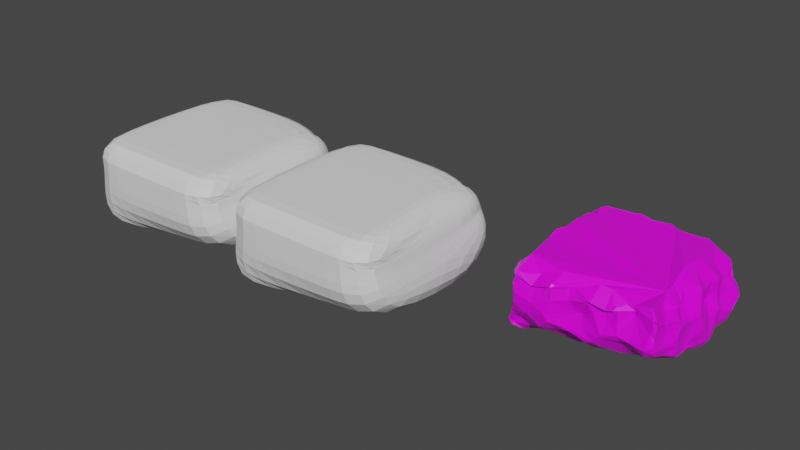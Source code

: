 # Source: floor3.blend  (saved by Blender 3.1.7; exported with 4.5.12 LTS)
import bpy
from mathutils import Matrix  # noqa: F401  (used for matrix-valued properties, if any)

bpy.ops.wm.read_factory_settings(use_empty=True)
scene = bpy.context.scene
scene.name = 'Scene'

# ---- collections
col_collection = bpy.data.collections.new('Collection'); scene.collection.children.link(col_collection)

# ---- images (referenced by path relative to the original .blend; pixels are not part of the script)
import os
ASSET_DIR = os.environ.get("B2B_ASSET_DIR", "")  # directory of the original .blend (textures are referenced by path, not embedded)
HERE = os.path.dirname(os.path.abspath(__file__))  # packed textures are extracted next to this script under _unpacked/

def load_image(name, relpath, width, height, colorspace="sRGB"):
    """Load a texture the original file referenced (path relative to the .blend, or extracted next to this script)."""
    p = next((c for c in (os.path.join(HERE, relpath), os.path.join(ASSET_DIR, relpath)) if relpath and os.path.exists(c)), "")
    if p:
        img = bpy.data.images.load(p, check_existing=True)
        img.name = name
    else:  # same state as the original file: an image datablock whose file is absent (Cycles renders it pink)
        img = bpy.data.images.new(name, width, height)
        img.source = "FILE"
        img.filepath = "//" + (relpath or name)
    img.colorspace_settings.name = colorspace
    return img
img_x = load_image('Без имени', 'Без имени.png', 1024, 1024, 'sRGB')

# ---- materials (node trees are filled in below, after node groups)
mat_material = bpy.data.materials.new('Material')
mat_material.alpha_threshold = 0.0
mat_material.use_transparent_shadow = False
mat_material.line_color = (0.0, 0.0, 0.0, 1.0)

# ---- material node trees
mat_material.use_nodes = True; mat_material.node_tree.nodes.clear()
_N = mat_material.node_tree.nodes; _L = mat_material.node_tree.links
n0 = _N.new('ShaderNodeOutputMaterial'); n0.name = 'Material Output'; n0.location = (300, 300)
n1 = _N.new('ShaderNodeBsdfPrincipled'); n1.name = 'Principled BSDF'; n1.location = (10, 300)
n1.distribution = 'GGX'
n1.subsurface_method = 'RANDOM_WALK_SKIN'
n1.inputs[2].default_value = 0.4
n1.inputs[3].default_value = 1.45
n1.inputs[27].default_value = (0.0, 0.0, 0.0, 1.0)
n1.inputs[28].default_value = 1.0
n2 = _N.new('ShaderNodeTexImage'); n2.name = 'Изображение-текстура'; n2.location = (-280, 280)
n2.image = img_x
_L.new(n1.outputs[0], n0.inputs[0])
_L.new(n2.outputs[0], n1.inputs[0])
n0.is_active_output = True

# ---- world
world_world = bpy.data.worlds.new('World'); scene.world = world_world
world_world.use_nodes = True; world_world.node_tree.nodes.clear()
_N = world_world.node_tree.nodes; _L = world_world.node_tree.links
n0 = _N.new('ShaderNodeOutputWorld'); n0.name = 'World Output'; n0.location = (300, 300)
n1 = _N.new('ShaderNodeBackground'); n1.name = 'Background'; n1.location = (10, 300)
n1.inputs[0].default_value = (0.05088, 0.05088, 0.05088, 1.0)
_L.new(n1.outputs[0], n0.inputs[0])
n0.is_active_output = True
world_world.color = (0.05088, 0.05088, 0.05088)
world_world.use_sun_shadow = False
world_world.sun_shadow_jitter_overblur = 0.0

# ---- meshes
me_x = bpy.data.meshes.new('Куб')
me_x.from_pydata([(-1.401, -2.427, 1.092), (-2.678, -1.599, -0.9557), (-2.339, -1.492, 0.8154), (-1.897, 2.206, -0.7649), (-1.728, 2.14, -0.8496), (2.642, -2.023, 0.01319), (2.724, -1.661, -0.1082), (2.737, -1.584, -0.429), (2.515, -2.002, -0.2692), (2.729, -1.548, -0.529), (1.471, 1.97, -1.034), (-2.002, 1.757, 1.281), (-2.399, -2.346, -1.104), (-1.564, -2.746, -0.2772), (-1.807, -2.563, -0.4993), (-1.802, -2.303, -0.9248), (0.078, 2.633, -0.9991), (-0.8211, -2.167, -0.9085), (-0.07439, -1.891, -1.049), (0.3458, -2.138, -0.8936), (0.8909, -1.653, -0.8135), (1.308, -1.593, -0.7047), (2.111, 1.895, -0.988), (2.22, -1.715, 1.139), (1.814, -2.769, 0.1462), (1.829, -2.391, -0.3803), (1.898, 1.643, -1.044), (2.153, 0.9403, -1.161), (1.963, 0.4046, -1.271), (1.818, -0.2007, -1.132), (1.698, -1.985, -0.6781), (2.071, 2.582, 0.2054), (2.07, 2.239, -0.6586), (1.746, -2.463, 0.9478), (0.6145, 2.746, 0.782), (2.388, -2.701, 0.6419), (-0.2822, -2.66, 0.7137), (-2.404, 1.116, 0.6988), (-2.284, 1.684, 0.8538), (-1.492, -2.793, 0.2133), (1.591, 2.795, 0.6347), (-2.467, -2.057, -0.7223), (-2.501, -1.731, -0.3414), (-2.162, 0.4258, 0.4908), (-2.423, 1.191, 0.4924), (-2.349, 1.553, 0.51), (-2.125, -2.76, -0.01759), (1.386, -2.765, 0.2142), (-1.025, -2.877, 0.07497), (-2.323, 2.511, 0.3745), (2.507, -2.691, 0.5342), (2.506, -2.777, 0.2715), (-0.3993, 2.829, 0.3775), (0.2365, 2.67, 0.3874), (2.248, 2.626, 0.6057), (2.122, 1.642, 1.029), (2.318, 2.664, 0.2328), (2.364, 1.085, 1.048), (2.797, -0.3679, 0.3072), (2.454, 0.4978, 0.3153), (2.454, 0.7047, 0.3664), (2.498, 1.519, 0.3487), (2.269, 2.681, 0.5692), (-0.3127, 2.627, -0.8932), (-0.6694, 2.66, -0.8246), (-0.02249, 0.3232, -1.37), (-0.697, 0.1479, -1.044), (-1.411, 2.143, -0.8939), (-1.941, 1.862, -0.9014), (-2.272, 1.068, -0.6014), (-1.76, 0.3477, -1.106), (-0.7852, 0.3468, -1.024), (-0.8463, 0.9936, -1.215), (0.2488, 1.207, -1.183), (-0.9523, 1.443, -1.023), (-2.117, -2.137, -1.255), (-2.456, 0.5378, -0.7393), (-2.685, -0.4966, -0.6779), (-2.431, -0.54, -0.7546), (-1.029, 2.89, 0.5404), (-1.047, 2.803, 0.08699), (-1.039, 2.776, -0.2627), (-2.46, 1.817, 0.1572), (-1.54, -2.741, 0.7483), (-1.438, 2.663, 1.05), (1.454, -2.463, 1.158), (1.741, -2.475, 1.052), (1.057, 2.653, 0.897), (-0.9578, 2.798, 1.055), (0.3181, 2.789, 1.039), (-2.077, 2.72, 1.048), (-2.32, -2.142, 1.097), (-2.131, -1.483, 1.106), (-2.335, -0.9603, 0.8998), (-2.27, -0.2964, 1.439), (-2.225, -1.332, 1.184), (-2.19, -1.472, 0.9618), (-2.252, -0.9671, 1.291), (-2.39, -1.037, 0.9703), (-2.404, -0.7255, 1.011), (-2.239, 0.4178, 1.339), (-2.245, 1.186, 1.324), (-2.507, 0.9969, 1.076), (1.961, 2.715, 0.6528), (2.56, 1.181, 0.733), (2.571, 1.11, 0.3838), (2.684, -0.2136, 0.6042), (2.727, -0.271, 0.4672), (2.7, -1.368, 0.4063), (2.699, -1.496, 0.2738), (2.629, -1.498, 0.6141), (-1.398, -2.636, 0.8688), (-2.163, -2.719, 0.9518), (-2.026, -2.054, 1.387), (-2.331, -2.478, 0.9204), (-2.241, -2.464, 0.9432), (-2.399, -2.154, 1.003), (-2.216, -1.525, 1.184), (2.598, 1.771, -1.012), (2.261, 1.336, -1.13), (2.703, 1.164, -0.8316), (2.766, 0.8515, -0.7199), (2.683, 0.726, -0.8965), (2.423, 0.3422, -1.12), (2.881, 0.3281, -0.8025), (2.767, 0.09879, -0.9788), (2.917, 0.08262, -0.7225), (2.182, -0.271, -0.9843), (2.622, -0.3458, -0.9085), (2.741, -0.342, -0.7381), (2.498, -0.7096, -0.9025), (2.678, -0.7734, -0.6453), (1.911, -0.9339, -1.102), (2.709, -1.211, -0.5955), (2.64, -0.7511, -0.5737), (2.082, -1.521, -0.8708), (2.66, -1.482, -0.615), (-2.232, 1.513, 1.313), (-2.196, 0.7733, 1.411), (-1.998, 0.6509, 1.415), (-2.25, 0.1069, 1.349), (-2.269, -0.6872, 1.314), (-1.848, 2.187, -0.7552), (-2.145, 1.851, -0.8841), (-2.191, 1.668, -0.8209), (1.173, -2.736, 0.9406), (0.9469, -2.767, 0.884), (0.9154, -2.312, 1.37), (0.3944, -2.692, 1.049), (0.4541, -2.775, 0.9582), (0.5264, -2.35, 1.391), (-0.1507, -2.595, 0.8538), (-0.1484, -2.526, 1.099), (-0.3712, -2.554, 0.952), (-0.2698, -2.523, 1.101), (-0.7806, -2.288, 1.337), (-0.8812, -2.785, 0.9606), (-2.141, 2.136, 1.307), (-2.445, 2.083, 1.023), (-2.025, 2.37, 1.301), (-1.693, 2.649, 1.073), (-1.813, 2.458, 1.271), (-1.589, 2.453, 1.236), (-1.624, 2.732, 0.8915), (2.529, -2.678, 1.079), (2.412, -1.918, 0.7779), (2.228, -1.849, 1.129), (2.266, -2.513, 1.363), (2.416, -2.689, 1.059), (1.67, -2.451, 1.172), (2.059, 0.8997, 1.42), (2.094, 0.4018, 1.392), (2.405, 0.01217, 1.131), (1.963, -0.05938, 1.515), (2.051, -0.867, 1.312), (2.439, -0.989, 0.8758), (2.488, -1.363, 0.9424), (2.086, -1.344, 1.303), (0.9627, 2.148, -1.132), (0.9462, 1.576, -1.076), (0.6903, 1.052, -1.256), (0.7436, 0.7849, -1.285), (0.7389, 1.404, -1.182), (1.732, 0.5111, -1.228), (1.381, 1.281, -0.89), (1.262, 0.6379, -1.193), (0.9367, -0.005866, -0.919), (0.6214, 0.3514, -1.165), (0.2341, 0.364, -1.35), (0.5125, -1.628, -0.8369), (0.6109, -1.209, -0.7668), (1.084, -1.355, -0.8536), (1.428, -0.9583, -1.067), (0.4753, -0.7683, -1.06), (1.137, -0.7129, -1.087), (1.348, -0.4172, -1.052), (0.6807, -0.2345, -1.046), (0.427, -0.342, -1.074), (-1.303, -1.571, -1.282), (-0.8305, -1.55, -1.285), (-0.4656, -0.9755, -1.114), (-0.3943, -1.702, -1.242), (-0.167, -1.315, -1.183), (-0.2816, -0.6872, -1.101), (0.05853, -0.9017, -1.181), (-0.9915, -0.6789, -1.121), (-0.966, -1.303, -1.278), (-0.9502, -1.077, -1.21), (-0.06811, 0.09293, -1.346), (-0.7652, -0.2409, -1.128), (9.847e-05, -0.3258, -1.235), (-0.5116, -0.6849, -1.0), (-1.366, 2.825, 0.8945), (-1.016, 2.406, 1.344), (-0.8571, 2.49, 1.353), (-0.5609, 2.745, 0.9501), (-0.383, 2.368, 1.327), (-0.5075, 2.829, 0.9113), (-0.0265, 2.821, 0.916), (0.01283, 2.312, 1.389), (0.2439, 2.48, 1.348), (0.3997, 2.316, 1.369), (0.9339, 2.768, 0.8273), (0.5881, 2.138, 1.393), (0.8314, 2.675, 0.9079), (0.8888, 2.227, 1.326), (-0.5634, 2.702, 0.8675), (-0.2067, 2.776, 0.5353), (-0.01834, 2.746, 0.6918), (0.482, 2.687, 0.2923), (0.9471, 2.806, 0.5474), (0.8672, 2.616, 1.049), (1.189, 2.777, 0.6169), (1.447, 2.782, 0.1624), (2.484, -2.062, 0.7272), (-2.399, 1.981, 0.4081), (-2.39, 2.245, 0.6555), (-2.104, 2.744, 0.8767), (-2.103, 2.796, 0.5576), (-1.629, 2.817, 0.5924), (1.334, -2.649, 0.6208), (0.9636, -2.612, 0.5055), (0.5119, -2.651, 0.5699), (0.6399, -2.677, 0.3729), (0.3156, -2.691, 0.8677), (-0.8283, -2.808, 0.5348), (-1.444, -2.541, 0.9699), (-2.11, -2.783, 0.3515), (-2.225, -2.684, 0.581), (-2.321, -2.595, 0.4807), (-2.414, -2.301, 0.522), (-2.465, -2.08, 0.3154), (-2.331, -2.202, 0.8991), (-2.508, -1.91, 0.1994), (1.319, 2.656, 0.9443), (1.688, 2.773, 0.8451), (1.975, 2.686, 0.8481), (1.566, 2.387, 1.3), (1.352, 2.288, 1.32), (1.918, 2.133, 1.257), (2.311, 2.461, 0.804), (2.248, 2.678, 0.6958), (2.821, 1.557, -0.6937), (2.868, 1.764, -0.465), (2.762, 0.9978, -0.5434), (2.843, 2.278, -0.1812), (2.558, 1.387, 0.06385), (2.761, 0.9671, -0.1182), (2.775, 1.243, -0.2786), (2.623, 1.064, 0.185), (2.691, 1.029, 0.02391), (2.741, 0.3777, -0.1513), (2.601, 1.611, -0.01288), (2.538, 0.6194, 0.119), (2.717, -1.627, 0.09163), (2.651, -1.226, -0.1144), (2.701, -0.841, 0.3307), (2.667, -0.9315, -0.213), (2.855, -0.2668, 0.04692), (2.684, -1.143, -0.5209), (2.908, -0.03836, -0.4868), (2.75, -0.6822, -0.3372), (2.881, -0.2475, -0.1604), (-2.454, -1.537, 0.2499), (-2.287, -1.661, 0.5571), (-2.441, -1.148, 0.3491), (-2.547, -0.6047, 0.5553), (-2.385, -0.2411, -0.2529), (-2.476, -0.3137, 0.3887), (-2.456, -0.04581, 0.1374), (-2.611, 0.462, -0.5316), (-2.595, -1.661, -0.7143), (-2.371, -1.166, -0.4494), (-2.616, -1.184, -0.8621), (-2.396, -0.3518, -0.3776), (-2.541, -0.7206, -0.582), (-2.343, -1.17, -0.3051), (-2.466, -0.7016, -0.0484), (-2.643, 1.322, -0.08701), (-2.607, 0.9144, -0.226), (-2.505, 0.2194, -0.0988), (-2.298, 1.086, -0.582), (-2.496, 1.524, -0.3317), (-2.513, 1.03, -0.3587), (-2.179, 1.077, -0.7266), (-2.132, 1.819, -0.947), (-2.189, 1.047, -0.8165), (-2.193, 1.737, -0.6561), (-2.593, 0.341, -0.7171), (-2.574, 0.0915, -0.6713), (-2.604, -0.2226, -0.6684), (-2.688, -0.9906, -0.7723), (-2.655, -0.8461, -0.8852), (-2.669, -0.6721, -0.8474), (-2.581, -0.2895, -0.8116), (2.11, 2.649, -0.4676), (2.509, 2.653, -0.4501), (2.407, 2.621, 0.1727), (2.103, 2.669, -0.4187), (2.608, 2.683, -0.1397), (2.706, 2.584, -0.4421), (2.779, 1.684, -0.829), (2.626, 2.237, -0.7305), (-2.15, -2.274, -0.766), (-2.149, -2.473, -0.5659), (-2.292, -2.564, -0.4137), (-2.246, -2.62, 0.05184), (-2.383, -2.475, -0.6374), (-2.491, -2.408, -0.8876), (-2.309, -2.393, -0.4049), (-2.404, -2.256, -0.5137), (-2.542, -2.34, -0.9713), (-2.423, -2.032, -0.4464), (1.542, -2.262, -0.5538), (1.31, -2.224, -0.6505), (1.454, -2.673, 0.03295), (1.481, -2.454, -0.1827), (0.8189, -2.766, -0.06111), (0.863, -2.179, -0.737), (0.8832, -2.783, 0.04206), (0.7998, -2.489, -0.5319), (0.6333, -2.717, -0.3227), (0.3586, -2.662, -0.4683), (0.2726, -2.647, -0.1472), (0.1217, -2.505, 0.3308), (-0.4223, -2.305, -0.5856), (-0.2121, -2.667, -0.3207), (-0.4671, -2.726, -0.2428), (-0.7402, -2.575, -0.473), (-0.07434, -2.523, 0.3028), (-0.873, -2.84, -0.1819), (-1.022, -2.426, -0.7466), (-1.215, -2.691, -0.5559), (-1.356, -2.341, -0.7797), (-1.609, -2.428, -0.7915), (-0.9117, 2.745, -0.7172), (-2.022, 1.913, -0.7748), (-1.714, 2.131, -0.9504), (-1.388, 2.446, -0.868), (-1.623, 2.455, -0.3955), (-1.945, 2.162, -0.5434), (-0.1142, 2.735, -0.5393), (-0.5528, 2.753, -0.6744), (0.3308, 2.591, -0.5507), (-1.331, 2.555, -0.8223), (-1.045, 2.662, -0.853), (2.504, -2.038, 0.3557), (2.553, -2.038, -0.3235), (2.585, -2.651, 0.1403), (2.534, -2.538, -0.1158), (2.492, -2.715, 0.03138), (2.125, -2.151, -0.4425), (2.237, -2.664, -0.1803), (2.28, -2.84, 0.1118), (1.963, -1.775, -0.7615), (0.6789, 2.518, -0.8825), (0.7421, 2.547, -0.6748), (-0.6452, 2.737, -0.03018), (-0.09651, 2.799, -0.1818), (0.5928, 2.617, -0.3498), (0.4076, 2.733, -0.04114), (1.691, 2.708, -0.0969), (1.43, 2.624, -0.1872), (0.9628, 2.826, 0.08289), (0.9115, 2.67, -0.3088), (1.471, 2.079, -1.025), (1.189, 2.089, -1.054), (1.135, 2.292, -0.8211), (1.649, 2.328, -0.7553), (1.433, 2.439, -0.4086), (2.41, 2.389, 0.6775), (2.677, 1.935, 0.01043), (2.579, 2.314, 0.1911), (2.415, 1.866, 0.3274), (2.366, 1.902, 0.4939), (2.457, 2.322, 0.3852), (2.214, 2.69, 0.5127), (2.489, 0.8173, 0.7891), (2.434, 1.116, 0.9482), (2.428, 1.544, 0.7028), (2.497, 0.3902, 0.8013), (2.524, 1.165, 0.8165), (2.152, -0.5014, 1.311), (2.518, -0.005545, 1.019), (2.569, -0.03071, 0.9291), (2.354, -1.881, 0.8778), (2.462, -1.434, 0.963), (2.379, -1.077, 0.8566), (2.347, -2.024, 1.012), (2.363, -1.758, 0.9779), (2.372, -0.7377, 0.8544), (2.487, -1.456, 0.8963), (2.328, -0.974, 0.8804), (-1.001, 2.818, 0.8837), (-0.3495, 2.807, 0.8464), (0.1781, 2.76, 0.8834), (-1.92, -0.04548, -1.092), (-2.481, -0.07485, -0.7989), (-1.039, -0.3773, -1.143), (-1.334, -0.1839, -1.099), (-1.492, -0.6554, -0.9234), (-1.392, -0.9161, -0.9006), (-1.383, -1.179, -1.027), (-2.434, -0.9303, -0.7939), (-2.157, -1.128, -1.023), (-2.079, -0.5705, -0.9635), (-0.99, 0.1067, -1.001), (-2.278, 0.9751, -0.6088), (-1.466, 0.8291, -1.112), (-1.151, 0.9111, -1.136), (-1.657, 1.431, -0.919), (-1.314, 1.614, -0.9057), (-0.3261, 1.792, -1.292), (-0.9586, 2.372, -0.9847), (0.6653, 2.51, -1.071), (0.5389, 2.476, -1.202), (0.8492, 2.263, -1.193), (0.5427, 1.4, -1.24), (-0.06924, 1.883, -1.294), (0.1695, 0.9814, -1.181), (-0.5703, 1.07, -1.321), (-2.681, -1.366, -0.8704), (-2.676, -1.606, -0.906), (-2.292, -1.666, -1.239), (-2.458, -1.696, -1.18), (-2.564, -2.15, -1.066), (-1.529, -1.619, -1.284), (-1.771, -1.813, -1.255), (-2.384, -2.285, -1.031), (-2.017, -2.181, -1.139), (-1.472, -2.037, -0.8514), (-2.774, -0.9296, -0.6893), (-1.526, 2.612, -0.1695), (-2.166, 2.131, -0.1127), (-2.063, 2.489, -0.07443), (-2.362, 1.962, 0.04531), (-1.764, 2.625, 0.04492), (2.519, -2.636, 0.925), (-2.369, 2.144, 1.102), (-2.279, 2.463, 1.086), (-2.154, 2.686, 1.087), (1.263, -2.627, 1.078), (0.8742, -2.579, 1.068), (0.8382, -2.549, 0.8593), (-0.0411, -2.536, 1.068), (-0.3497, -2.531, 1.095), (-0.8801, -2.715, 1.057), (-1.608, -2.556, 0.9454), (-2.078, -2.687, 0.6918), (-2.108, -2.645, 1.044), (-2.157, -2.468, 1.087), (-2.119, -1.47, 1.013), (-2.538, -0.5366, 0.7706), (-2.512, -0.4089, 0.9057), (-2.161, 0.4283, 0.6031), (-2.367, 0.3153, 1.118), (-2.446, 1.001, 1.124), (-2.37, 1.259, 1.096), (-2.313, 1.731, 1.088)], [], [(117, 95, 2), (95, 97, 2), (98, 93, 96), (99, 94, 93), (141, 94, 99), (94, 140, 475), (100, 102, 476), (101, 137, 478), (116, 96, 91), (40, 103, 31), (31, 62, 317), (62, 56, 317), (62, 396, 56), (61, 105, 266), (397, 59, 60), (397, 400, 59), (106, 276, 58), (412, 108, 276), (108, 366, 109), (110, 366, 108), (409, 234, 110), (0, 112, 83), (83, 469, 467), (113, 114, 112), (114, 115, 112), (2, 96, 116), (262, 120, 321), (118, 120, 119), (120, 122, 119), (28, 127, 29), (123, 125, 127), (128, 129, 131), (129, 134, 131), (127, 130, 132), (136, 9, 135), (322, 118, 22), (138, 100, 139), (158, 137, 11), (143, 68, 144), (144, 68, 69), (3, 142, 364), (147, 149, 146), (150, 152, 149), (155, 0, 156), (0, 83, 156), (159, 460, 459), (159, 161, 90), (90, 161, 163), (478, 137, 158), (408, 165, 164), (167, 165, 166), (165, 23, 166), (171, 173, 172), (402, 175, 410), (402, 174, 175), (174, 176, 175), (178, 182, 436), (179, 182, 178), (29, 186, 28), (207, 200, 206), (200, 202, 201), (207, 206, 422), (66, 208, 209), (65, 188, 208), (208, 210, 211), (73, 180, 439), (132, 29, 127), (88, 214, 215), (214, 216, 217), (215, 218, 414), (216, 219, 218), (219, 220, 218), (223, 225, 221), (258, 222, 225), (84, 413, 79), (79, 226, 52), (226, 228, 227), (53, 34, 229), (34, 231, 230), (232, 40, 233), (228, 415, 53), (234, 50, 366), (168, 35, 50), (235, 236, 49), (236, 237, 49), (238, 239, 456), (240, 241, 47), (241, 242, 243), (349, 36, 245), (245, 246, 39), (339, 243, 344), (246, 468, 39), (39, 468, 247), (247, 468, 248), (46, 249, 326), (46, 247, 249), (247, 248, 249), (249, 251, 326), (255, 256, 103), (103, 256, 261), (256, 255, 257), (390, 261, 260), (263, 268, 264), (121, 264, 124), (264, 267, 126), (272, 263, 391), (391, 263, 265), (268, 263, 266), (59, 278, 271), (269, 273, 270), (280, 281, 134), (279, 277, 275), (271, 278, 282), (267, 271, 126), (278, 59, 58), (253, 284, 283), (283, 285, 296), (285, 471, 286), (287, 288, 289), (472, 474, 43), (45, 38, 235), (45, 235, 82), (292, 293, 442), (296, 42, 253), (297, 294, 295), (82, 298, 45), (455, 302, 298), (298, 299, 43), (307, 455, 453), (76, 301, 306), (309, 308, 310), (313, 77, 311), (314, 310, 313), (42, 292, 291), (310, 77, 313), (44, 298, 43), (356, 307, 360), (315, 316, 322), (317, 319, 318), (317, 318, 31), (319, 317, 56), (105, 104, 397, 60), (320, 316, 319), (39, 247, 46), (324, 325, 327), (46, 326, 325), (323, 327, 328), (327, 325, 329), (330, 331, 328), (329, 251, 330), (330, 332, 41), (41, 1, 331), (333, 336, 334), (335, 337, 336), (47, 339, 337), (336, 337, 340), (337, 341, 340), (241, 243, 339), (339, 344, 337), (340, 19, 338), (337, 344, 343), (342, 346, 345), (343, 344, 346), (344, 349, 347), (345, 351, 17), (347, 349, 350), (349, 48, 350), (351, 352, 354), (48, 39, 13), (352, 13, 14), (356, 358, 357), (355, 365, 358), (377, 355, 81), (377, 362, 355), (16, 363, 434), (67, 364, 365), (358, 364, 4), (456, 452, 359), (366, 368, 5), (368, 369, 367), (368, 370, 369), (369, 371, 8), (370, 372, 369), (369, 372, 371), (375, 363, 376), (375, 387, 178), (375, 376, 387), (378, 361, 362), (378, 363, 361), (377, 80, 79), (318, 389, 381), (381, 389, 382), (382, 384, 383), (386, 387, 385), (387, 389, 388), (380, 363, 378), (434, 375, 436), (233, 383, 232), (10, 385, 22), (394, 390, 55), (55, 390, 260), (392, 319, 56), (393, 394, 399), (395, 390, 394), (395, 396, 390), (61, 393, 399), (399, 401, 104), (170, 57, 398), (57, 400, 398), (171, 403, 400), (406, 412, 407), (276, 106, 410), (234, 409, 408), (57, 171, 400), (84, 88, 413), (89, 231, 34), (209, 418, 426), (421, 420, 419), (443, 424, 421), (424, 425, 421), (423, 78, 425), (426, 428, 71), (428, 429, 71), (430, 431, 428), (429, 74, 72), (429, 431, 74), (66, 426, 71), (431, 433, 74), (74, 433, 432), (433, 63, 432), (67, 433, 431), (438, 63, 16), (435, 438, 16), (438, 73, 432), (434, 435, 16), (439, 432, 73), (440, 432, 439), (72, 440, 71), (71, 65, 66), (440, 65, 71), (432, 440, 74), (441, 442, 311), (1, 442, 441), (441, 443, 444), (444, 443, 445), (441, 423, 424), (443, 447, 75), (1, 41, 442), (445, 331, 1), (422, 446, 443), (448, 75, 449), (75, 445, 443), (450, 447, 198), (423, 451, 78), (451, 423, 441), (454, 455, 49), (455, 82, 49), (408, 457, 234), (164, 457, 408), (168, 33, 35), (458, 459, 236), (459, 460, 236), (86, 461, 33), (461, 463, 240), (148, 244, 463), (464, 36, 244), (464, 465, 36), (36, 465, 245), (465, 466, 245), (466, 246, 245), (467, 469, 468), (252, 91, 471), (470, 91, 252), (471, 93, 472), (93, 94, 473), (96, 2, 98), (92, 96, 93), (93, 98, 99), (97, 141, 98), (98, 141, 99), (100, 475, 140), (476, 102, 477), (477, 102, 101), (477, 101, 478), (91, 96, 92), (31, 103, 62), (103, 261, 62), (62, 54, 396), (399, 104, 61), (61, 104, 105), (400, 106, 59), (59, 106, 107), (59, 107, 58), (107, 106, 58), (275, 276, 108), (108, 109, 275), (110, 234, 366), (273, 60, 59), (0, 113, 112), (83, 112, 469), (113, 117, 116), (114, 113, 116), (115, 469, 112), (115, 116, 470), (114, 116, 115), (116, 117, 2), (26, 22, 119), (120, 262, 264), (120, 264, 121), (27, 122, 123), (28, 27, 123), (122, 121, 124), (123, 122, 125), (122, 124, 125), (28, 123, 127), (125, 124, 126), (127, 125, 128), (128, 125, 129), (125, 126, 129), (136, 132, 130), (130, 133, 136), (21, 132, 135), (135, 132, 136), (131, 134, 133), (134, 279, 133), (135, 9, 8), (374, 21, 135), (28, 183, 27), (101, 102, 138), (138, 102, 100), (143, 4, 142), (143, 142, 3), (67, 68, 3), (67, 3, 364), (3, 68, 143), (304, 144, 69), (461, 86, 145), (462, 461, 145), (462, 145, 146), (85, 147, 145), (145, 147, 146), (147, 150, 149), (464, 148, 151), (149, 152, 151), (465, 464, 153), (153, 151, 154), (151, 152, 154), (466, 465, 153), (156, 153, 154), (111, 156, 83), (459, 158, 157), (459, 157, 159), (90, 163, 160), (163, 161, 162), (163, 162, 212), (84, 160, 163), (164, 165, 167), (164, 167, 168), (169, 168, 167), (86, 169, 85), (57, 170, 171), (403, 171, 172), (172, 173, 402), (176, 174, 177), (175, 176, 407), (176, 177, 23), (402, 403, 172), (176, 23, 165), (180, 184, 181), (188, 181, 187), (27, 183, 184), (185, 183, 186), (184, 183, 185), (185, 181, 184), (185, 187, 181), (10, 184, 178), (187, 186, 188), (189, 20, 19), (191, 20, 190), (20, 189, 190), (189, 18, 190), (194, 190, 193), (132, 192, 194), (194, 192, 190), (193, 190, 204), (29, 132, 195), (132, 194, 195), (196, 194, 193), (197, 193, 204), (186, 195, 194), (186, 194, 196), (29, 195, 186), (198, 199, 450), (199, 198, 206), (206, 200, 199), (207, 211, 200), (199, 200, 201), (200, 203, 202), (202, 190, 201), (203, 210, 204), (202, 204, 190), (421, 207, 422), (446, 422, 206), (205, 211, 207), (198, 446, 206), (66, 65, 208), (211, 209, 208), (418, 209, 211), (418, 211, 205), (73, 437, 180), (439, 181, 188), (178, 184, 179), (188, 196, 197), (210, 208, 197), (208, 188, 197), (386, 10, 178), (22, 26, 10), (426, 66, 209), (88, 84, 163), (212, 213, 214), (88, 212, 214), (217, 215, 214), (215, 217, 218), (217, 216, 218), (414, 218, 89), (218, 220, 89), (220, 221, 222), (231, 89, 224), (224, 220, 222), (221, 225, 222), (231, 224, 87), (79, 413, 226), (377, 79, 52), (227, 52, 226), (52, 227, 53), (229, 34, 230), (239, 84, 79), (53, 415, 34), (232, 230, 254), (233, 40, 31), (366, 50, 368), (234, 457, 50), (50, 51, 368), (50, 457, 168), (50, 35, 51), (35, 33, 373), (373, 33, 24), (235, 38, 236), (238, 237, 239), (239, 237, 84), (24, 33, 47), (240, 463, 241), (241, 463, 242), (243, 242, 344), (242, 244, 344), (344, 36, 349), (244, 36, 344), (249, 248, 250), (251, 249, 250), (248, 252, 250), (284, 251, 250), (252, 471, 250), (250, 471, 284), (253, 251, 284), (40, 255, 103), (87, 254, 231), (87, 257, 254), (257, 255, 254), (222, 258, 257), (170, 55, 259, 257, 258, 225, 223, 221, 220, 219, 216, 214, 213, 162, 161, 159, 157, 11, 137, 101, 138, 139, 100, 140, 94, 141, 97, 95, 117, 113, 0, 155, 154, 152, 150, 147, 85, 169, 167, 166, 23, 177, 174, 402, 173, 171), (55, 260, 259), (261, 256, 260), (390, 54, 261), (257, 259, 256), (260, 256, 259), (62, 261, 54), (262, 263, 264), (124, 264, 126), (268, 266, 267), (269, 60, 273), (266, 269, 270), (272, 61, 266), (270, 273, 267), (266, 270, 267), (6, 275, 274), (274, 275, 109), (275, 277, 276), (277, 281, 282), (277, 282, 278), (277, 278, 58), (134, 281, 279), (277, 279, 281), (280, 282, 281), (282, 280, 271), (321, 263, 262), (265, 263, 320), (366, 274, 109), (129, 280, 134), (283, 284, 285), (286, 471, 472), (297, 285, 286), (297, 286, 287), (288, 287, 286), (288, 286, 43), (289, 288, 43), (286, 472, 43), (43, 474, 37), (43, 37, 44), (44, 37, 45), (37, 38, 45), (296, 285, 297), (41, 291, 442), (291, 292, 442), (293, 292, 312), (292, 295, 313), (313, 295, 294), (289, 300, 287), (296, 297, 295), (292, 42, 296), (294, 287, 309), (309, 287, 290), (82, 455, 298), (298, 302, 299), (43, 299, 300), (290, 299, 303), (290, 300, 299), (360, 307, 453), (455, 307, 302), (302, 307, 303), (307, 301, 303), (305, 307, 356), (305, 306, 307), (76, 308, 290), (301, 307, 306), (76, 290, 301), (304, 69, 427), (427, 76, 304), (304, 76, 306), (417, 77, 310), (310, 308, 417), (311, 293, 312), (300, 290, 287), (301, 290, 303), (314, 309, 310), (314, 294, 309), (290, 308, 309), (289, 43, 300), (45, 298, 44), (305, 144, 304), (311, 77, 451), (31, 318, 381), (318, 319, 316), (265, 320, 319), (321, 322, 263), (322, 316, 320), (322, 320, 263), (318, 316, 315), (118, 322, 321), (354, 323, 15), (323, 14, 324), (14, 13, 325), (13, 39, 46), (15, 323, 448), (324, 14, 325), (325, 13, 46), (323, 324, 327), (448, 323, 328), (328, 327, 329), (325, 326, 329), (328, 329, 330), (329, 326, 251), (30, 371, 333), (25, 336, 333), (334, 30, 333), (335, 336, 24), (335, 24, 47), (21, 30, 334), (335, 47, 337), (21, 334, 338), (334, 336, 340), (338, 334, 340), (340, 342, 19), (340, 341, 342), (342, 341, 346), (18, 19, 345), (19, 342, 345), (346, 344, 347), (348, 346, 347), (345, 346, 348), (348, 347, 350), (345, 348, 351), (348, 350, 352), (351, 348, 352), (352, 48, 13), (353, 351, 354), (15, 353, 354), (354, 352, 14), (371, 25, 333), (450, 353, 15), (17, 351, 450), (305, 356, 357), (360, 355, 358), (4, 357, 358), (454, 359, 360), (359, 355, 360), (452, 81, 355), (452, 355, 359), (16, 361, 363), (16, 63, 64), (364, 358, 365), (16, 64, 362), (64, 365, 355), (64, 355, 362), (305, 357, 4), (142, 4, 364), (453, 454, 360), (433, 365, 64), (367, 6, 5), (7, 367, 9), (5, 368, 367), (367, 369, 8), (368, 51, 370), (51, 373, 370), (370, 373, 372), (372, 373, 24), (371, 372, 25), (25, 372, 336), (372, 24, 336), (374, 371, 30), (9, 279, 7), (135, 8, 374), (279, 9, 133), (434, 363, 375), (379, 376, 363), (81, 80, 377), (52, 378, 377), (53, 380, 378), (31, 381, 233), (233, 381, 382), (233, 382, 383), (383, 384, 380), (380, 384, 379), (229, 383, 380), (32, 22, 385), (388, 385, 387), (385, 388, 32), (32, 388, 315), (388, 389, 315), (387, 384, 389), (387, 376, 384), (315, 389, 318), (384, 376, 379), (436, 375, 178), (10, 386, 385), (394, 55, 399), (56, 395, 392), (393, 392, 395), (391, 392, 393), (391, 265, 392), (265, 319, 392), (393, 395, 394), (390, 396, 54), (395, 56, 396), (104, 401, 397), (400, 404, 106), (398, 397, 401), (402, 410, 403), (403, 410, 404), (165, 405, 176), (406, 176, 405), (411, 412, 406), (409, 406, 405), (110, 108, 411), (411, 108, 412), (412, 276, 410), (411, 409, 110), (410, 106, 404), (397, 398, 400), (405, 165, 408), (410, 175, 407), (413, 88, 226), (414, 226, 88), (226, 414, 228), (230, 231, 254), (232, 254, 255), (232, 255, 40), (417, 416, 78), (416, 425, 78), (418, 205, 421), (70, 426, 416), (426, 419, 416), (422, 443, 421), (421, 425, 420), (425, 424, 423), (77, 417, 78), (426, 70, 428), (71, 429, 72), (428, 431, 429), (430, 68, 67), (430, 67, 431), (76, 427, 70), (430, 69, 68), (365, 433, 67), (433, 64, 63), (434, 436, 435), (436, 182, 435), (182, 437, 435), (438, 435, 437), (438, 437, 73), (439, 65, 440), (440, 72, 74), (451, 441, 311), (311, 442, 293), (441, 444, 1), (441, 424, 443), (1, 444, 445), (445, 12, 331), (12, 448, 328), (443, 446, 447), (75, 12, 445), (15, 448, 449), (450, 449, 447), (447, 449, 75), (12, 75, 448), (198, 447, 446), (78, 451, 77), (359, 454, 456), (452, 80, 81), (452, 456, 79), (456, 454, 238), (452, 79, 80), (454, 453, 455), (238, 454, 49), (38, 458, 236), (236, 460, 237), (237, 460, 90), (90, 160, 237), (461, 462, 463), (463, 462, 148), (242, 463, 244), (148, 464, 244), (246, 467, 468), (252, 248, 470), (469, 470, 248), (92, 471, 91), (468, 469, 248), (475, 474, 94), (472, 473, 474), (473, 94, 474), (474, 476, 37), (476, 477, 37), (478, 38, 477), (38, 478, 458), (284, 471, 285), (98, 2, 97), (100, 476, 475), (60, 269, 105), (83, 467, 111), (115, 470, 469), (91, 470, 116), (119, 22, 118), (120, 118, 321), (27, 26, 119), (122, 27, 119), (122, 120, 121), (130, 127, 128), (131, 130, 128), (131, 133, 130), (133, 9, 136), (30, 21, 374), (146, 149, 148, 462), (143, 305, 4), (143, 144, 305), (86, 85, 145), (156, 111, 246, 466), (151, 148, 149), (153, 464, 151), (156, 466, 153), (156, 154, 155), (7, 279, 275, 6), (467, 246, 111), (158, 458, 478), (158, 459, 458), (11, 157, 158), (90, 460, 159), (212, 162, 213), (169, 86, 168), (182, 179, 184), (180, 182, 184), (180, 437, 182), (183, 28, 186), (184, 26, 27), (10, 26, 184), (187, 185, 186), (188, 186, 196), (189, 19, 18), (20, 191, 21), (192, 21, 191), (190, 192, 191), (132, 21, 192), (197, 196, 193), (450, 199, 17), (201, 17, 199), (18, 17, 201), (204, 202, 203), (18, 201, 190), (207, 421, 205), (203, 211, 210), (200, 211, 203), (180, 181, 439), (65, 439, 188), (197, 204, 210), (212, 88, 163), (414, 88, 215), (224, 89, 220), (87, 224, 222), (228, 53, 227), (230, 383, 229), (230, 232, 383), (373, 51, 35), (238, 49, 237), (79, 456, 239), (240, 47, 33), (245, 48, 349), (245, 39, 48), (87, 222, 257), (266, 263, 272), (264, 268, 267), (271, 273, 59), (271, 267, 273), (274, 366, 5), (274, 5, 6), (271, 280, 126), (332, 42, 291, 41), (269, 266, 105), (272, 391, 61), (276, 277, 58), (280, 129, 126), (287, 294, 297), (283, 296, 253), (312, 292, 313), (314, 313, 294), (292, 296, 295), (303, 299, 302), (306, 305, 304), (308, 76, 417), (311, 312, 313), (332, 251, 253, 42), (322, 22, 32), (322, 32, 315), (14, 323, 354), (41, 331, 330), (332, 330, 251), (170, 398, 401, 399), (12, 328, 331), (241, 339, 47), (343, 341, 337), (343, 346, 341), (17, 18, 345), (48, 352, 350), (450, 351, 353), (20, 338, 19), (20, 21, 338), (356, 360, 358), (361, 16, 362), (8, 9, 367), (374, 8, 371), (7, 6, 367), (387, 386, 178), (378, 362, 377), (380, 53, 229), (389, 384, 382), (379, 363, 380), (378, 52, 53), (393, 61, 391), (399, 55, 170), (228, 414, 89, 415), (404, 400, 403), (406, 407, 176), (412, 410, 407), (406, 409, 411), (405, 408, 409), (416, 417, 76, 70), (34, 415, 89), (426, 418, 419), (419, 418, 421), (420, 416, 419), (425, 416, 420), (70, 427, 428), (428, 427, 430), (427, 69, 430), (432, 63, 438), (449, 450, 15), (235, 49, 82), (457, 164, 168), (86, 33, 168), (160, 84, 237), (461, 240, 33), (471, 92, 93), (93, 473, 472), (474, 475, 476), (38, 37, 477)])
_uv = me_x.uv_layers.new(name='UVКарта')
_uv.uv.foreach_set('vector', [0.1524, 0.9137, 0.1651, 0.9146, 0.1515, 0.9378, 0.1651, 0.9146, 0.1889, 0.9127, 0.1515, 0.9378, 0.5944, 0.2299, 0.6033, 0.224, 0.5988, 0.2504, 0.202, 0.9338, 0.2326, 0.9098, 0.1967, 0.9497, 0.207, 0.9131, 0.2326, 0.9098, 0.202, 0.9338, 0.2326, 0.9098, 0.2569, 0.9084, 0.2714, 0.9205, 0.275, 0.9061, 0.3075, 0.9139, 0.3065, 0.9172, 0.3181, 0.9008, 0.3368, 0.901, 0.3501, 0.9139, 0.5996, 0.2803, 0.5988, 0.2504, 0.6051, 0.2788, 0.9044, 0.1945, 0.9087, 0.2119, 0.8924, 0.2202, 0.8924, 0.2202, 0.906, 0.2258, 0.8943, 0.2307, 0.906, 0.2258, 0.8977, 0.2311, 0.8943, 0.2307, 0.906, 0.2258, 0.9049, 0.2281, 0.8977, 0.2311, 0.9078, 0.2752, 0.9048, 0.2941, 0.8952, 0.2792, 0.9195, 0.3136, 0.8943, 0.3196, 0.8995, 0.3118, 0.9195, 0.3136, 0.9125, 0.3354, 0.8943, 0.3196, 0.8838, 0.3551, 0.8548, 0.3682, 0.8681, 0.3513, 0.8653, 0.3988, 0.837, 0.3858, 0.8548, 0.3682, 0.837, 0.3858, 0.8108, 0.3974, 0.8293, 0.3834, 0.8354, 0.3974, 0.8108, 0.3974, 0.837, 0.3858, 0.829, 0.4202, 0.8143, 0.4115, 0.8354, 0.3974, 0.5888, 0.3424, 0.6068, 0.3032, 0.614, 0.33, 0.614, 0.33, 0.6124, 0.3008, 0.6239, 0.3239, 0.1173, 0.9018, 0.08865, 0.9341, 0.07175, 0.9229, 0.6025, 0.2938, 0.6057, 0.2935, 0.6068, 0.3032, 0.5918, 0.2516, 0.5988, 0.2504, 0.5996, 0.2803, 0.8692, 0.2668, 0.8599, 0.2766, 0.8667, 0.2622, 0.8613, 0.2577, 0.8599, 0.2766, 0.8473, 0.2638, 0.8599, 0.2766, 0.8512, 0.2893, 0.8473, 0.2638, 0.8236, 0.2844, 0.8193, 0.3088, 0.8098, 0.2996, 0.8353, 0.2941, 0.8408, 0.3067, 0.8193, 0.3088, 0.8311, 0.3185, 0.8368, 0.3229, 0.8281, 0.3368, 0.8368, 0.3229, 0.8307, 0.3382, 0.8281, 0.3368, 0.8193, 0.3088, 0.8212, 0.3274, 0.7996, 0.3219, 0.8108, 0.355, 0.8117, 0.3592, 0.7938, 0.3429, 0.871, 0.2477, 0.8613, 0.2577, 0.853, 0.2466, 0.2965, 0.8978, 0.275, 0.9061, 0.2885, 0.8872, 0.3667, 0.9146, 0.3368, 0.901, 0.3526, 0.8881, 0.7373, 0.1737, 0.7424, 0.1784, 0.7325, 0.1777, 0.7325, 0.1777, 0.7424, 0.1784, 0.7201, 0.1892, 0.7489, 0.1735, 0.7492, 0.1723, 0.7651, 0.1674, 0.09569, 0.7145, 0.05608, 0.7437, 0.05336, 0.7119, 0.09456, 0.739, 0.07464, 0.7831, 0.05608, 0.7437, 0.09896, 0.8243, 0.08376, 0.8677, 0.05738, 0.8332, 0.5888, 0.3424, 0.614, 0.33, 0.6255, 0.36, 0.3878, 0.8943, 0.4095, 0.9105, 0.3915, 0.9174, 0.3878, 0.8943, 0.3959, 0.8822, 0.4145, 0.9061, 0.4145, 0.9061, 0.3959, 0.8822, 0.4295, 0.8743, 0.3501, 0.9139, 0.3368, 0.901, 0.3667, 0.9146, 0.8185, 0.4231, 0.8258, 0.4311, 0.7946, 0.4327, 0.08532, 0.6263, 0.1219, 0.5985, 0.1223, 0.6259, 0.8258, 0.4311, 0.8426, 0.4471, 0.8344, 0.4493, 0.2679, 0.633, 0.2395, 0.6451, 0.2417, 0.6088, 0.9129, 0.4055, 0.8679, 0.4046, 0.8777, 0.3935, 0.2106, 0.6303, 0.1868, 0.6374, 0.1755, 0.5999, 0.1868, 0.6374, 0.1511, 0.603, 0.1755, 0.5999, 0.8262, 0.2161, 0.8075, 0.2352, 0.8231, 0.2113, 0.8164, 0.2341, 0.8075, 0.2352, 0.8262, 0.2161, 0.8098, 0.2996, 0.7887, 0.2794, 0.8236, 0.2844, 0.7192, 0.2727, 0.7334, 0.2783, 0.7148, 0.2781, 0.7334, 0.2783, 0.7345, 0.2929, 0.7215, 0.2981, 0.7192, 0.2727, 0.7148, 0.2781, 0.7075, 0.2661, 0.7462, 0.2442, 0.7633, 0.257, 0.7385, 0.2539, 0.7683, 0.2516, 0.7756, 0.2549, 0.7633, 0.257, 0.7633, 0.257, 0.7575, 0.2697, 0.7372, 0.2698, 0.7904, 0.2323, 0.7997, 0.2442, 0.7847, 0.237, 0.7996, 0.3219, 0.8098, 0.2996, 0.8193, 0.3088, 0.4292, 0.8302, 0.4038, 0.8201, 0.4346, 0.8042, 0.4038, 0.8201, 0.3983, 0.7893, 0.4384, 0.7987, 0.8312, 0.07877, 0.8547, 0.09068, 0.84, 0.08995, 0.3983, 0.7893, 0.3951, 0.7634, 0.439, 0.7688, 0.3951, 0.7634, 0.4061, 0.7488, 0.439, 0.7688, 0.3847, 0.7262, 0.3908, 0.7061, 0.396, 0.7384, 0.3946, 0.6746, 0.439, 0.7015, 0.3908, 0.7061, 0.7662, 0.07995, 0.7924, 0.08543, 0.7899, 0.1063, 0.7899, 0.1063, 0.8231, 0.09363, 0.8199, 0.1238, 0.8231, 0.09363, 0.8481, 0.1176, 0.8336, 0.1209, 0.8515, 0.1411, 0.8834, 0.1385, 0.8581, 0.1536, 0.8834, 0.1385, 0.9073, 0.1401, 0.886, 0.1636, 0.8969, 0.1734, 0.9044, 0.1945, 0.8815, 0.1961, 0.8481, 0.1176, 0.8646, 0.1136, 0.8515, 0.1411, 0.8143, 0.4115, 0.7886, 0.4098, 0.8108, 0.3974, 0.7897, 0.4332, 0.7847, 0.4153, 0.7886, 0.4098, 0.7107, 0.1247, 0.7162, 0.1094, 0.7305, 0.1161, 0.7162, 0.1094, 0.739, 0.09327, 0.7305, 0.1161, 0.7423, 0.1065, 0.7608, 0.1034, 0.7539, 0.1279, 0.7362, 0.4082, 0.722, 0.3964, 0.7446, 0.3902, 0.722, 0.3964, 0.702, 0.3888, 0.7118, 0.3835, 0.6871, 0.3636, 0.6672, 0.3714, 0.6552, 0.3458, 0.6552, 0.3458, 0.6256, 0.3307, 0.6515, 0.3161, 0.7279, 0.3757, 0.7118, 0.3835, 0.6925, 0.3697, 0.6256, 0.3307, 0.6276, 0.3004, 0.6515, 0.3161, 0.6515, 0.3161, 0.6276, 0.3004, 0.6397, 0.2974, 0.6397, 0.2974, 0.6276, 0.3004, 0.631, 0.2946, 0.6504, 0.2933, 0.6336, 0.2896, 0.6471, 0.2883, 0.6504, 0.2933, 0.6397, 0.2974, 0.6336, 0.2896, 0.6397, 0.2974, 0.631, 0.2946, 0.6336, 0.2896, 0.6336, 0.2896, 0.6359, 0.2705, 0.6471, 0.2883, 0.9162, 0.1967, 0.9181, 0.212, 0.9087, 0.2119, 0.9087, 0.2119, 0.9181, 0.212, 0.9113, 0.2242, 0.9181, 0.212, 0.9162, 0.1967, 0.9525, 0.1939, 0.9163, 0.2358, 0.9113, 0.2242, 0.9199, 0.2298, 0.8774, 0.2629, 0.8791, 0.2811, 0.8674, 0.2864, 0.8593, 0.2886, 0.8674, 0.2864, 0.8496, 0.304, 0.8674, 0.2864, 0.8817, 0.2933, 0.8484, 0.3124, 0.8933, 0.2706, 0.8774, 0.2629, 0.8936, 0.2591, 0.8936, 0.2591, 0.8774, 0.2629, 0.8858, 0.2495, 0.8791, 0.2811, 0.8774, 0.2629, 0.8952, 0.2792, 0.8943, 0.3196, 0.8622, 0.3402, 0.8717, 0.314, 0.8956, 0.2934, 0.8883, 0.311, 0.8883, 0.2927, 0.852, 0.3204, 0.8395, 0.3427, 0.8307, 0.3382, 0.8222, 0.3501, 0.836, 0.3536, 0.8299, 0.3641, 0.8717, 0.314, 0.8622, 0.3402, 0.8563, 0.3342, 0.8817, 0.2933, 0.8717, 0.314, 0.8484, 0.3124, 0.8622, 0.3402, 0.8943, 0.3196, 0.8681, 0.3513, 0.6395, 0.2646, 0.6255, 0.2564, 0.638, 0.2522, 0.638, 0.2522, 0.6355, 0.2373, 0.6568, 0.2417, 0.6355, 0.2373, 0.6073, 0.2499, 0.632, 0.2117, 0.6673, 0.2129, 0.6434, 0.2037, 0.6578, 0.1986, 0.6236, 0.2059, 0.6492, 0.1678, 0.6533, 0.1706, 0.6907, 0.1301, 0.6867, 0.111, 0.7107, 0.1247, 0.6907, 0.1301, 0.7107, 0.1247, 0.7099, 0.1381, 0.6609, 0.2428, 0.6735, 0.2469, 0.6721, 0.2584, 0.6568, 0.2417, 0.6561, 0.2594, 0.6395, 0.2646, 0.6538, 0.2247, 0.6689, 0.2185, 0.6697, 0.2324, 0.7099, 0.1381, 0.6992, 0.1583, 0.6907, 0.1301, 0.7186, 0.1384, 0.7118, 0.1602, 0.6992, 0.1583, 0.6992, 0.1583, 0.693, 0.1741, 0.6533, 0.1706, 0.7281, 0.1646, 0.7186, 0.1384, 0.73, 0.1409, 0.7023, 0.1985, 0.7108, 0.1786, 0.7162, 0.1838, 0.6897, 0.2121, 0.6948, 0.2039, 0.6859, 0.2241, 0.6773, 0.2346, 0.6826, 0.232, 0.6772, 0.2425, 0.6813, 0.2247, 0.6859, 0.2241, 0.6773, 0.2346, 0.6561, 0.2594, 0.6609, 0.2428, 0.6667, 0.2588, 0.6859, 0.2241, 0.6826, 0.232, 0.6773, 0.2346, 0.6779, 0.1427, 0.6992, 0.1583, 0.6533, 0.1706, 0.7377, 0.164, 0.7281, 0.1646, 0.7417, 0.1542, 0.8726, 0.2289, 0.8781, 0.2382, 0.871, 0.2477, 0.8943, 0.2307, 0.8857, 0.2378, 0.8739, 0.2279, 0.8943, 0.2307, 0.8739, 0.2279, 0.8924, 0.2202, 0.8857, 0.2378, 0.8943, 0.2307, 0.8977, 0.2311, 0.9048, 0.2941, 0.9209, 0.2948, 0.9195, 0.3136, 0.8995, 0.3118, 0.8797, 0.2424, 0.8781, 0.2382, 0.8857, 0.2378, 0.6515, 0.3161, 0.6397, 0.2974, 0.6504, 0.2933, 0.6656, 0.2847, 0.6596, 0.2834, 0.6644, 0.2785, 0.6504, 0.2933, 0.6471, 0.2883, 0.6596, 0.2834, 0.6712, 0.2817, 0.6644, 0.2785, 0.6691, 0.2749, 0.6644, 0.2785, 0.6596, 0.2834, 0.6581, 0.2789, 0.6603, 0.2741, 0.6702, 0.273, 0.6691, 0.2749, 0.6581, 0.2789, 0.6359, 0.2705, 0.6603, 0.2741, 0.6603, 0.2741, 0.6582, 0.268, 0.665, 0.2684, 0.665, 0.2684, 0.6732, 0.2587, 0.6702, 0.273, 0.7641, 0.3587, 0.7559, 0.3722, 0.7578, 0.3518, 0.7504, 0.3831, 0.7271, 0.3705, 0.7559, 0.3722, 0.7446, 0.3902, 0.7279, 0.3757, 0.7271, 0.3705, 0.7559, 0.3722, 0.7271, 0.3705, 0.7365, 0.3514, 0.7271, 0.3705, 0.725, 0.3579, 0.7365, 0.3514, 0.722, 0.3964, 0.7118, 0.3835, 0.7279, 0.3757, 0.7279, 0.3757, 0.6925, 0.3697, 0.7271, 0.3705, 0.7365, 0.3514, 0.732, 0.3273, 0.7454, 0.3407, 0.7271, 0.3705, 0.6925, 0.3697, 0.7101, 0.356, 0.7198, 0.3475, 0.6991, 0.3392, 0.7036, 0.3211, 0.7101, 0.356, 0.6925, 0.3697, 0.6991, 0.3392, 0.6925, 0.3697, 0.6871, 0.3636, 0.6893, 0.3347, 0.7036, 0.3211, 0.6894, 0.3065, 0.7005, 0.3042, 0.6893, 0.3347, 0.6871, 0.3636, 0.6761, 0.326, 0.6871, 0.3636, 0.6653, 0.328, 0.6761, 0.326, 0.6894, 0.3065, 0.6783, 0.3088, 0.6789, 0.2933, 0.6653, 0.328, 0.6515, 0.3161, 0.6649, 0.3051, 0.6783, 0.3088, 0.6649, 0.3051, 0.668, 0.2942, 0.7377, 0.164, 0.7618, 0.1658, 0.7489, 0.1671, 0.7816, 0.1615, 0.7751, 0.1658, 0.7618, 0.1658, 0.8012, 0.1391, 0.7816, 0.1615, 0.7816, 0.1442, 0.8012, 0.1391, 0.7955, 0.1657, 0.7816, 0.1615, 0.8107, 0.187, 0.8282, 0.18, 0.8227, 0.2016, 0.7587, 0.1797, 0.7651, 0.1674, 0.7751, 0.1658, 0.7618, 0.1658, 0.7651, 0.1674, 0.7495, 0.169, 0.7539, 0.1279, 0.7624, 0.138, 0.7561, 0.1479, 0.8108, 0.3974, 0.7896, 0.3959, 0.8064, 0.3842, 0.7896, 0.3959, 0.789, 0.3873, 0.8, 0.3739, 0.7896, 0.3959, 0.7857, 0.3933, 0.789, 0.3873, 0.789, 0.3873, 0.784, 0.3669, 0.7982, 0.3721, 0.7857, 0.3933, 0.7794, 0.3857, 0.789, 0.3873, 0.789, 0.3873, 0.7794, 0.3857, 0.784, 0.3669, 0.8281, 0.1981, 0.8282, 0.18, 0.8355, 0.1948, 0.8281, 0.1981, 0.8394, 0.2127, 0.8262, 0.2161, 0.8281, 0.1981, 0.8355, 0.1948, 0.8394, 0.2127, 0.8213, 0.1554, 0.8132, 0.1688, 0.7955, 0.1657, 0.8213, 0.1554, 0.8282, 0.18, 0.8132, 0.1688, 0.8012, 0.1391, 0.7847, 0.129, 0.7899, 0.1063, 0.8739, 0.2279, 0.8586, 0.2106, 0.8766, 0.2106, 0.8766, 0.2106, 0.8586, 0.2106, 0.8673, 0.2043, 0.8673, 0.2043, 0.8515, 0.189, 0.867, 0.1789, 0.8326, 0.2223, 0.8394, 0.2127, 0.8403, 0.2288, 0.8394, 0.2127, 0.8586, 0.2106, 0.8536, 0.2249, 0.8445, 0.1642, 0.8282, 0.18, 0.8213, 0.1554, 0.8227, 0.2016, 0.8281, 0.1981, 0.8231, 0.2113, 0.8815, 0.1961, 0.867, 0.1789, 0.8969, 0.1734, 0.8381, 0.2317, 0.8403, 0.2288, 0.853, 0.2466, 0.9155, 0.258, 0.9163, 0.2358, 0.9512, 0.2646, 0.9512, 0.2646, 0.9163, 0.2358, 0.9199, 0.2298, 0.8981, 0.2455, 0.8857, 0.2378, 0.8977, 0.2311, 0.9086, 0.2605, 0.9155, 0.258, 0.9255, 0.2755, 0.9057, 0.2426, 0.9163, 0.2358, 0.9155, 0.258, 0.9057, 0.2426, 0.9049, 0.2281, 0.9163, 0.2358, 0.9078, 0.2752, 0.9086, 0.2605, 0.9255, 0.2755, 0.9255, 0.2755, 0.9251, 0.2966, 0.9209, 0.2948, 0.2996, 0.6349, 0.3106, 0.6043, 0.3142, 0.5972, 0.9386, 0.3048, 0.9125, 0.3354, 0.9328, 0.3009, 0.2679, 0.633, 0.24, 0.5988, 0.2662, 0.5877, 0.8458, 0.4151, 0.8653, 0.3988, 0.863, 0.4037, 0.8548, 0.3682, 0.8838, 0.3551, 0.8777, 0.3935, 0.8143, 0.4115, 0.829, 0.4202, 0.8185, 0.4231, 0.3106, 0.6043, 0.2679, 0.633, 0.2662, 0.5877, 0.7662, 0.07995, 0.7951, 0.07199, 0.7924, 0.08543, 0.8786, 0.1086, 0.9073, 0.1401, 0.8834, 0.1385, 0.7385, 0.2539, 0.7292, 0.2529, 0.7382, 0.2405, 0.711, 0.2594, 0.7125, 0.252, 0.7247, 0.2428, 0.6819, 0.2651, 0.6908, 0.2543, 0.711, 0.2594, 0.6908, 0.2543, 0.6998, 0.2412, 0.711, 0.2594, 0.6862, 0.2452, 0.6896, 0.2353, 0.6998, 0.2412, 0.7382, 0.2405, 0.7378, 0.2137, 0.7471, 0.2377, 0.7378, 0.2137, 0.7475, 0.2168, 0.7471, 0.2377, 0.7421, 0.1942, 0.7538, 0.1944, 0.7378, 0.2137, 0.7475, 0.2168, 0.7608, 0.2046, 0.7573, 0.2198, 0.7475, 0.2168, 0.7538, 0.1944, 0.7608, 0.2046, 0.7462, 0.2442, 0.7382, 0.2405, 0.7471, 0.2377, 0.7538, 0.1944, 0.7746, 0.1779, 0.7608, 0.2046, 0.7608, 0.2046, 0.7746, 0.1779, 0.7841, 0.2064, 0.7746, 0.1779, 0.7988, 0.1792, 0.7841, 0.2064, 0.7587, 0.1797, 0.7746, 0.1779, 0.7538, 0.1944, 0.7927, 0.2081, 0.7988, 0.1792, 0.8107, 0.187, 0.8174, 0.2022, 0.7927, 0.2081, 0.8107, 0.187, 0.7927, 0.2081, 0.7904, 0.2323, 0.7841, 0.2064, 0.8227, 0.2016, 0.8174, 0.2022, 0.8107, 0.187, 0.7847, 0.237, 0.7841, 0.2064, 0.7904, 0.2323, 0.7663, 0.2226, 0.7841, 0.2064, 0.7847, 0.237, 0.7573, 0.2198, 0.7663, 0.2226, 0.7471, 0.2377, 0.7471, 0.2377, 0.7683, 0.2516, 0.7462, 0.2442, 0.7663, 0.2226, 0.7683, 0.2516, 0.7471, 0.2377, 0.7841, 0.2064, 0.7663, 0.2226, 0.7608, 0.2046, 0.6745, 0.2523, 0.6721, 0.2584, 0.6772, 0.2425, 0.6732, 0.2587, 0.6721, 0.2584, 0.6745, 0.2523, 0.6745, 0.2523, 0.6819, 0.2651, 0.6783, 0.2641, 0.6783, 0.2641, 0.6819, 0.2651, 0.6726, 0.2703, 0.6745, 0.2523, 0.6862, 0.2452, 0.6908, 0.2543, 0.6819, 0.2651, 0.6892, 0.2756, 0.6789, 0.2751, 0.6732, 0.2587, 0.665, 0.2684, 0.6721, 0.2584, 0.6726, 0.2703, 0.6702, 0.273, 0.6732, 0.2587, 0.7075, 0.2661, 0.6972, 0.2755, 0.6819, 0.2651, 0.6727, 0.2757, 0.6789, 0.2751, 0.6791, 0.2783, 0.6789, 0.2751, 0.6726, 0.2703, 0.6819, 0.2651, 0.6891, 0.2895, 0.6892, 0.2756, 0.7028, 0.2783, 0.6862, 0.2452, 0.6799, 0.2418, 0.6896, 0.2353, 0.6799, 0.2418, 0.6862, 0.2452, 0.6745, 0.2523, 0.7413, 0.1328, 0.7186, 0.1384, 0.7305, 0.1161, 0.7186, 0.1384, 0.7099, 0.1381, 0.7305, 0.1161, 0.8185, 0.4231, 0.7935, 0.4261, 0.8143, 0.4115, 0.7946, 0.4327, 0.7935, 0.4261, 0.8185, 0.4231, 0.7897, 0.4332, 0.7517, 0.4335, 0.7847, 0.4153, 0.7057, 0.09142, 0.7215, 0.08581, 0.7162, 0.1094, 0.7215, 0.08581, 0.7329, 0.08404, 0.7162, 0.1094, 0.7505, 0.4398, 0.7232, 0.4278, 0.7517, 0.4335, 0.7232, 0.4278, 0.7102, 0.4088, 0.7362, 0.4082, 0.6835, 0.4086, 0.6853, 0.3974, 0.7102, 0.4088, 0.6636, 0.3934, 0.6672, 0.3714, 0.6853, 0.3974, 0.6636, 0.3934, 0.6509, 0.3847, 0.6672, 0.3714, 0.6672, 0.3714, 0.6509, 0.3847, 0.6552, 0.3458, 0.6509, 0.3847, 0.6315, 0.3584, 0.6552, 0.3458, 0.6315, 0.3584, 0.6256, 0.3307, 0.6552, 0.3458, 0.6239, 0.3239, 0.6124, 0.3008, 0.6276, 0.3004, 0.6143, 0.2791, 0.6051, 0.2788, 0.6073, 0.2499, 0.6107, 0.2926, 0.6051, 0.2788, 0.6143, 0.2791, 0.6073, 0.2499, 0.6033, 0.224, 0.6236, 0.2059, 0.1967, 0.9497, 0.2326, 0.9098, 0.2329, 0.9472, 0.5988, 0.2504, 0.5918, 0.2516, 0.5944, 0.2299, 0.6041, 0.2504, 0.5988, 0.2504, 0.6033, 0.224, 0.6033, 0.224, 0.5944, 0.2299, 0.5941, 0.2148, 0.1889, 0.9127, 0.207, 0.9131, 0.1826, 0.9337, 0.1826, 0.9337, 0.207, 0.9131, 0.202, 0.9338, 0.275, 0.9061, 0.2714, 0.9205, 0.2569, 0.9084, 0.3065, 0.9172, 0.3075, 0.9139, 0.3208, 0.9162, 0.3208, 0.9162, 0.3075, 0.9139, 0.3181, 0.9008, 0.3208, 0.9162, 0.3181, 0.9008, 0.3501, 0.9139, 0.4545, 0.6323, 0.4391, 0.5912, 0.4488, 0.5894, 0.8924, 0.2202, 0.9087, 0.2119, 0.906, 0.2258, 0.9087, 0.2119, 0.9113, 0.2242, 0.906, 0.2258, 0.906, 0.2258, 0.9086, 0.2276, 0.9049, 0.2281, 0.9255, 0.2755, 0.9209, 0.2948, 0.9078, 0.2752, 0.9078, 0.2752, 0.9209, 0.2948, 0.9048, 0.2941, 0.9125, 0.3354, 0.8838, 0.3551, 0.8943, 0.3196, 0.8943, 0.3196, 0.8838, 0.3551, 0.8769, 0.3528, 0.8943, 0.3196, 0.8769, 0.3528, 0.8681, 0.3513, 0.8769, 0.3528, 0.8838, 0.3551, 0.8681, 0.3513, 0.8299, 0.3641, 0.8548, 0.3682, 0.837, 0.3858, 0.837, 0.3858, 0.8293, 0.3834, 0.8299, 0.3641, 0.8354, 0.3974, 0.8143, 0.4115, 0.8108, 0.3974, 0.8883, 0.311, 0.8995, 0.3118, 0.8943, 0.3196, 0.08376, 0.8677, 0.1173, 0.9018, 0.07175, 0.9229, 0.614, 0.33, 0.6068, 0.3032, 0.6124, 0.3008, 0.1173, 0.9018, 0.1524, 0.9137, 0.1118, 0.9344, 0.08865, 0.9341, 0.1173, 0.9018, 0.1118, 0.9344, 0.6057, 0.2935, 0.6124, 0.3008, 0.6068, 0.3032, 0.6057, 0.2935, 0.5996, 0.2803, 0.6107, 0.2926, 0.6025, 0.2938, 0.5996, 0.2803, 0.6057, 0.2935, 0.5996, 0.2803, 0.574, 0.2535, 0.5918, 0.2516, 0.8432, 0.2492, 0.853, 0.2466, 0.8473, 0.2638, 0.8599, 0.2766, 0.8692, 0.2668, 0.8674, 0.2864, 0.8599, 0.2766, 0.8674, 0.2864, 0.8593, 0.2886, 0.8379, 0.2728, 0.8512, 0.2893, 0.8353, 0.2941, 0.8236, 0.2844, 0.8379, 0.2728, 0.8353, 0.2941, 0.8512, 0.2893, 0.8593, 0.2886, 0.8496, 0.304, 0.8353, 0.2941, 0.8512, 0.2893, 0.8408, 0.3067, 0.8512, 0.2893, 0.8496, 0.304, 0.8408, 0.3067, 0.8236, 0.2844, 0.8353, 0.2941, 0.8193, 0.3088, 0.8408, 0.3067, 0.8496, 0.304, 0.8484, 0.3124, 0.8193, 0.3088, 0.8408, 0.3067, 0.8311, 0.3185, 0.8311, 0.3185, 0.8408, 0.3067, 0.8368, 0.3229, 0.8408, 0.3067, 0.8484, 0.3124, 0.8368, 0.3229, 0.8108, 0.355, 0.7996, 0.3219, 0.8212, 0.3274, 0.8212, 0.3274, 0.8184, 0.3498, 0.8108, 0.355, 0.7695, 0.333, 0.7996, 0.3219, 0.7938, 0.3429, 0.7938, 0.3429, 0.7996, 0.3219, 0.8108, 0.355, 0.8281, 0.3368, 0.8307, 0.3382, 0.8184, 0.3498, 0.8307, 0.3382, 0.8222, 0.3501, 0.8184, 0.3498, 0.7938, 0.3429, 0.8117, 0.3592, 0.7982, 0.3721, 0.7859, 0.3491, 0.7695, 0.333, 0.7938, 0.3429, 0.8236, 0.2844, 0.8191, 0.2776, 0.8379, 0.2728, 0.3181, 0.9008, 0.3075, 0.9139, 0.2965, 0.8978, 0.2965, 0.8978, 0.3075, 0.9139, 0.275, 0.9061, 0.7373, 0.1737, 0.7495, 0.169, 0.7492, 0.1723, 0.7373, 0.1737, 0.7492, 0.1723, 0.7489, 0.1735, 0.7587, 0.1797, 0.7424, 0.1784, 0.7489, 0.1735, 0.7587, 0.1797, 0.7489, 0.1735, 0.7651, 0.1674, 0.7489, 0.1735, 0.7424, 0.1784, 0.7373, 0.1737, 0.7183, 0.1856, 0.7325, 0.1777, 0.7201, 0.1892, 0.7232, 0.4278, 0.7505, 0.4398, 0.7149, 0.4329, 0.7077, 0.4181, 0.7232, 0.4278, 0.7149, 0.4329, 0.7077, 0.4181, 0.7149, 0.4329, 0.7048, 0.4294, 0.08042, 0.6777, 0.09569, 0.7145, 0.0576, 0.6974, 0.0576, 0.6974, 0.09569, 0.7145, 0.05336, 0.7119, 0.09569, 0.7145, 0.09456, 0.739, 0.05608, 0.7437, 0.6636, 0.3934, 0.6835, 0.4086, 0.6552, 0.4, 0.6831, 0.4169, 0.6447, 0.4104, 0.6552, 0.4, 0.6509, 0.3847, 0.6636, 0.3934, 0.6442, 0.3906, 0.6442, 0.3906, 0.6552, 0.4, 0.639, 0.4033, 0.6552, 0.4, 0.6447, 0.4104, 0.639, 0.4033, 0.6315, 0.3584, 0.6509, 0.3847, 0.6442, 0.3906, 0.6255, 0.36, 0.6442, 0.3906, 0.639, 0.4033, 0.621, 0.3335, 0.6255, 0.36, 0.614, 0.33, 0.3915, 0.9174, 0.3667, 0.9146, 0.3737, 0.8978, 0.3915, 0.9174, 0.3737, 0.8978, 0.3878, 0.8943, 0.7378, 0.08399, 0.7574, 0.07342, 0.7557, 0.08086, 0.4295, 0.8743, 0.3959, 0.8822, 0.3985, 0.8675, 0.7574, 0.07342, 0.7479, 0.05023, 0.7685, 0.06916, 0.7662, 0.07995, 0.7557, 0.08086, 0.7574, 0.07342, 0.07057, 0.6077, 0.1219, 0.5985, 0.08532, 0.6263, 0.07057, 0.6077, 0.08532, 0.6263, 0.06744, 0.6152, 0.08147, 0.6628, 0.06744, 0.6152, 0.08532, 0.6263, 0.07332, 0.6584, 0.08147, 0.6628, 0.08042, 0.6777, 0.3106, 0.6043, 0.2996, 0.6349, 0.2679, 0.633, 0.24, 0.5988, 0.2679, 0.633, 0.2417, 0.6088, 0.2417, 0.6088, 0.2395, 0.6451, 0.2106, 0.6303, 0.1511, 0.603, 0.1868, 0.6374, 0.1553, 0.637, 0.8679, 0.4046, 0.8504, 0.4149, 0.863, 0.4037, 0.1511, 0.603, 0.1553, 0.637, 0.1306, 0.6266, 0.2106, 0.6303, 0.24, 0.5988, 0.2417, 0.6088, 0.8504, 0.4149, 0.8426, 0.4471, 0.8258, 0.4311, 0.7997, 0.2442, 0.8239, 0.2494, 0.7965, 0.2527, 0.7756, 0.2549, 0.7965, 0.2527, 0.7862, 0.2634, 0.8379, 0.2728, 0.8191, 0.2776, 0.8239, 0.2494, 0.8085, 0.2658, 0.8191, 0.2776, 0.7887, 0.2794, 0.8239, 0.2494, 0.8191, 0.2776, 0.8085, 0.2658, 0.8085, 0.2658, 0.7965, 0.2527, 0.8239, 0.2494, 0.8085, 0.2658, 0.7862, 0.2634, 0.7965, 0.2527, 0.8381, 0.2317, 0.8239, 0.2494, 0.8262, 0.2161, 0.7862, 0.2634, 0.7887, 0.2794, 0.7756, 0.2549, 0.7471, 0.3171, 0.7568, 0.3257, 0.732, 0.3273, 0.768, 0.3208, 0.7568, 0.3257, 0.7576, 0.3087, 0.7568, 0.3257, 0.7471, 0.3171, 0.7576, 0.3087, 0.7471, 0.3171, 0.7255, 0.311, 0.7576, 0.3087, 0.7816, 0.3021, 0.7576, 0.3087, 0.7623, 0.2916, 0.7996, 0.3219, 0.7857, 0.3144, 0.7816, 0.3021, 0.7816, 0.3021, 0.7857, 0.3144, 0.7576, 0.3087, 0.7623, 0.2916, 0.7576, 0.3087, 0.7482, 0.2863, 0.8098, 0.2996, 0.7996, 0.3219, 0.7928, 0.2974, 0.7996, 0.3219, 0.7816, 0.3021, 0.7928, 0.2974, 0.7777, 0.2807, 0.7816, 0.3021, 0.7623, 0.2916, 0.769, 0.279, 0.7623, 0.2916, 0.7482, 0.2863, 0.7887, 0.2794, 0.7928, 0.2974, 0.7816, 0.3021, 0.7887, 0.2794, 0.7816, 0.3021, 0.7777, 0.2807, 0.8098, 0.2996, 0.7928, 0.2974, 0.7887, 0.2794, 0.7028, 0.2783, 0.7138, 0.2864, 0.6891, 0.2895, 0.7138, 0.2864, 0.7028, 0.2783, 0.7148, 0.2781, 0.7148, 0.2781, 0.7334, 0.2783, 0.7138, 0.2864, 0.7192, 0.2727, 0.7372, 0.2698, 0.7334, 0.2783, 0.7138, 0.2864, 0.7334, 0.2783, 0.7215, 0.2981, 0.7334, 0.2783, 0.7431, 0.2741, 0.7345, 0.2929, 0.7345, 0.2929, 0.7576, 0.3087, 0.7215, 0.2981, 0.7431, 0.2741, 0.7575, 0.2697, 0.7482, 0.2863, 0.7345, 0.2929, 0.7482, 0.2863, 0.7576, 0.3087, 0.711, 0.2594, 0.7192, 0.2727, 0.7075, 0.2661, 0.6972, 0.2755, 0.7075, 0.2661, 0.7148, 0.2781, 0.7251, 0.2614, 0.7372, 0.2698, 0.7192, 0.2727, 0.7028, 0.2783, 0.6972, 0.2755, 0.7148, 0.2781, 0.7462, 0.2442, 0.7683, 0.2516, 0.7633, 0.257, 0.7372, 0.2698, 0.7385, 0.2539, 0.7633, 0.257, 0.7292, 0.2529, 0.7385, 0.2539, 0.7372, 0.2698, 0.7292, 0.2529, 0.7372, 0.2698, 0.7251, 0.2614, 0.7904, 0.2323, 0.8016, 0.2319, 0.7997, 0.2442, 0.7847, 0.237, 0.7965, 0.2527, 0.7756, 0.2549, 0.8262, 0.2161, 0.8239, 0.2494, 0.8164, 0.2341, 0.7756, 0.2549, 0.7777, 0.2807, 0.769, 0.279, 0.7575, 0.2697, 0.7633, 0.257, 0.769, 0.279, 0.7633, 0.257, 0.7756, 0.2549, 0.769, 0.279, 0.8326, 0.2223, 0.8381, 0.2317, 0.8262, 0.2161, 0.853, 0.2466, 0.8432, 0.2492, 0.8381, 0.2317, 0.7382, 0.2405, 0.7462, 0.2442, 0.7385, 0.2539, 0.7951, 0.07199, 0.7662, 0.07995, 0.7574, 0.07342, 0.4329, 0.8587, 0.3979, 0.8297, 0.4038, 0.8201, 0.4292, 0.8302, 0.4329, 0.8587, 0.4038, 0.8201, 0.4384, 0.7987, 0.4346, 0.8042, 0.4038, 0.8201, 0.8312, 0.07877, 0.8383, 0.07951, 0.8547, 0.09068, 0.4384, 0.7987, 0.3983, 0.7893, 0.439, 0.7688, 0.84, 0.08995, 0.8547, 0.09068, 0.8786, 0.1086, 0.439, 0.7688, 0.4061, 0.7488, 0.4338, 0.7463, 0.4061, 0.7488, 0.396, 0.7384, 0.439, 0.7015, 0.9073, 0.1401, 0.8786, 0.1086, 0.9134, 0.1335, 0.9134, 0.1335, 0.8949, 0.07515, 0.9196, 0.1385, 0.396, 0.7384, 0.3908, 0.7061, 0.439, 0.7015, 0.9073, 0.1401, 0.9134, 0.1335, 0.9204, 0.1478, 0.7899, 0.1063, 0.7924, 0.08543, 0.8231, 0.09363, 0.8012, 0.1391, 0.7899, 0.1063, 0.8199, 0.1238, 0.8336, 0.1209, 0.8199, 0.1238, 0.8231, 0.09363, 0.8199, 0.1238, 0.8336, 0.1209, 0.8515, 0.1411, 0.8581, 0.1536, 0.8834, 0.1385, 0.886, 0.1636, 0.7608, 0.1034, 0.7662, 0.07995, 0.7899, 0.1063, 0.8515, 0.1411, 0.8646, 0.1136, 0.8834, 0.1385, 0.8969, 0.1734, 0.886, 0.1636, 0.9225, 0.1707, 0.8815, 0.1961, 0.9044, 0.1945, 0.8924, 0.2202, 0.8108, 0.3974, 0.7886, 0.4098, 0.7896, 0.3959, 0.8143, 0.4115, 0.7935, 0.4261, 0.7886, 0.4098, 0.7886, 0.4098, 0.7857, 0.4004, 0.7896, 0.3959, 0.7886, 0.4098, 0.7935, 0.4261, 0.7897, 0.4332, 0.7886, 0.4098, 0.7847, 0.4153, 0.7857, 0.4004, 0.7847, 0.4153, 0.7517, 0.4335, 0.7786, 0.3962, 0.7786, 0.3962, 0.7517, 0.4335, 0.7622, 0.3935, 0.7107, 0.1247, 0.6867, 0.111, 0.7162, 0.1094, 0.7423, 0.1065, 0.739, 0.09327, 0.7608, 0.1034, 0.7608, 0.1034, 0.739, 0.09327, 0.7662, 0.07995, 0.7622, 0.3935, 0.7517, 0.4335, 0.7446, 0.3902, 0.7362, 0.4082, 0.7102, 0.4088, 0.722, 0.3964, 0.722, 0.3964, 0.7102, 0.4088, 0.702, 0.3888, 0.7118, 0.3835, 0.702, 0.3888, 0.6925, 0.3697, 0.702, 0.3888, 0.6853, 0.3974, 0.6925, 0.3697, 0.6925, 0.3697, 0.6672, 0.3714, 0.6871, 0.3636, 0.6853, 0.3974, 0.6672, 0.3714, 0.6925, 0.3697, 0.6336, 0.2896, 0.631, 0.2946, 0.6299, 0.2798, 0.6359, 0.2705, 0.6336, 0.2896, 0.6299, 0.2798, 0.631, 0.2946, 0.6143, 0.2791, 0.6299, 0.2798, 0.6255, 0.2564, 0.6359, 0.2705, 0.6299, 0.2798, 0.6143, 0.2791, 0.6073, 0.2499, 0.6299, 0.2798, 0.6299, 0.2798, 0.6073, 0.2499, 0.6255, 0.2564, 0.6395, 0.2646, 0.6359, 0.2705, 0.6255, 0.2564, 0.9044, 0.1945, 0.9162, 0.1967, 0.9087, 0.2119, 0.9204, 0.1478, 0.9225, 0.1707, 0.9073, 0.1401, 0.4489, 0.6324, 0.4489, 0.6766, 0.4391, 0.646, 0.9525, 0.1939, 0.9162, 0.1967, 0.9225, 0.1707, 0.439, 0.7015, 0.3946, 0.6746, 0.4007, 0.6606, 0.2996, 0.6349, 0.3505, 0.6237, 0.3846, 0.6378, 0.4007, 0.6606, 0.3946, 0.6746, 0.3908, 0.7061, 0.3847, 0.7262, 0.396, 0.7384, 0.4061, 0.7488, 0.3951, 0.7634, 0.3983, 0.7893, 0.4038, 0.8201, 0.3979, 0.8297, 0.3985, 0.8675, 0.3959, 0.8822, 0.3878, 0.8943, 0.3737, 0.8978, 0.3526, 0.8881, 0.3368, 0.901, 0.3181, 0.9008, 0.2965, 0.8978, 0.2885, 0.8872, 0.275, 0.9061, 0.2569, 0.9084, 0.2326, 0.9098, 0.207, 0.9131, 0.1889, 0.9127, 0.1651, 0.9146, 0.1524, 0.9137, 0.1173, 0.9018, 0.08376, 0.8677, 0.09896, 0.8243, 0.07521, 0.791, 0.07464, 0.7831, 0.09456, 0.739, 0.09569, 0.7145, 0.08042, 0.6777, 0.08147, 0.6628, 0.08532, 0.6263, 0.1223, 0.6259, 0.1306, 0.6266, 0.1553, 0.637, 0.1868, 0.6374, 0.2106, 0.6303, 0.2395, 0.6451, 0.2679, 0.633, 0.9512, 0.2646, 0.9199, 0.2298, 0.9555, 0.2242, 0.9113, 0.2242, 0.9181, 0.212, 0.9199, 0.2298, 0.9163, 0.2358, 0.9086, 0.2276, 0.9113, 0.2242, 0.4007, 0.6606, 0.3846, 0.6378, 0.4271, 0.6261, 0.9199, 0.2298, 0.9181, 0.212, 0.9555, 0.2242, 0.906, 0.2258, 0.9113, 0.2242, 0.9086, 0.2276, 0.8692, 0.2668, 0.8774, 0.2629, 0.8674, 0.2864, 0.8496, 0.304, 0.8674, 0.2864, 0.8484, 0.3124, 0.8791, 0.2811, 0.8952, 0.2792, 0.8817, 0.2933, 0.8956, 0.2934, 0.8995, 0.3118, 0.8883, 0.311, 0.8952, 0.2792, 0.8956, 0.2934, 0.8883, 0.2927, 0.8933, 0.2706, 0.9078, 0.2752, 0.8952, 0.2792, 0.8883, 0.2927, 0.8883, 0.311, 0.8817, 0.2933, 0.8952, 0.2792, 0.8883, 0.2927, 0.8817, 0.2933, 0.8162, 0.3736, 0.8299, 0.3641, 0.8211, 0.3795, 0.8211, 0.3795, 0.8299, 0.3641, 0.8293, 0.3834, 0.8299, 0.3641, 0.836, 0.3536, 0.8548, 0.3682, 0.836, 0.3536, 0.8395, 0.3427, 0.8563, 0.3342, 0.836, 0.3536, 0.8563, 0.3342, 0.8622, 0.3402, 0.836, 0.3536, 0.8622, 0.3402, 0.8681, 0.3513, 0.8307, 0.3382, 0.8395, 0.3427, 0.8222, 0.3501, 0.836, 0.3536, 0.8222, 0.3501, 0.8395, 0.3427, 0.852, 0.3204, 0.8563, 0.3342, 0.8395, 0.3427, 0.8563, 0.3342, 0.852, 0.3204, 0.8717, 0.314, 0.8667, 0.2622, 0.8774, 0.2629, 0.8692, 0.2668, 0.8858, 0.2495, 0.8774, 0.2629, 0.8797, 0.2424, 0.8108, 0.3974, 0.8211, 0.3795, 0.8293, 0.3834, 0.8368, 0.3229, 0.852, 0.3204, 0.8307, 0.3382, 0.638, 0.2522, 0.6255, 0.2564, 0.6355, 0.2373, 0.632, 0.2117, 0.6073, 0.2499, 0.6236, 0.2059, 0.6538, 0.2247, 0.6355, 0.2373, 0.632, 0.2117, 0.6538, 0.2247, 0.632, 0.2117, 0.6673, 0.2129, 0.6434, 0.2037, 0.6673, 0.2129, 0.632, 0.2117, 0.6434, 0.2037, 0.632, 0.2117, 0.6533, 0.1706, 0.6578, 0.1986, 0.6434, 0.2037, 0.6533, 0.1706, 0.632, 0.2117, 0.6236, 0.2059, 0.6533, 0.1706, 0.6533, 0.1706, 0.6492, 0.1678, 0.6679, 0.1376, 0.6533, 0.1706, 0.6679, 0.1376, 0.6779, 0.1427, 0.6779, 0.1427, 0.6679, 0.1376, 0.6907, 0.1301, 0.6679, 0.1376, 0.6867, 0.111, 0.6907, 0.1301, 0.6568, 0.2417, 0.6355, 0.2373, 0.6538, 0.2247, 0.665, 0.2684, 0.6667, 0.2588, 0.6721, 0.2584, 0.6667, 0.2588, 0.6609, 0.2428, 0.6721, 0.2584, 0.6735, 0.2469, 0.6609, 0.2428, 0.6755, 0.239, 0.6609, 0.2428, 0.6697, 0.2324, 0.6773, 0.2346, 0.6773, 0.2346, 0.6697, 0.2324, 0.6689, 0.2185, 0.6578, 0.1986, 0.672, 0.1942, 0.6673, 0.2129, 0.6568, 0.2417, 0.6538, 0.2247, 0.6697, 0.2324, 0.6609, 0.2428, 0.6561, 0.2594, 0.6568, 0.2417, 0.6689, 0.2185, 0.6673, 0.2129, 0.6897, 0.2121, 0.6897, 0.2121, 0.6673, 0.2129, 0.6916, 0.1965, 0.7099, 0.1381, 0.7186, 0.1384, 0.6992, 0.1583, 0.6992, 0.1583, 0.7118, 0.1602, 0.693, 0.1741, 0.6533, 0.1706, 0.693, 0.1741, 0.672, 0.1942, 0.6916, 0.1965, 0.693, 0.1741, 0.7008, 0.1743, 0.6916, 0.1965, 0.672, 0.1942, 0.693, 0.1741, 0.7417, 0.1542, 0.7281, 0.1646, 0.73, 0.1409, 0.7186, 0.1384, 0.7281, 0.1646, 0.7118, 0.1602, 0.7118, 0.1602, 0.7281, 0.1646, 0.7008, 0.1743, 0.7281, 0.1646, 0.7108, 0.1786, 0.7008, 0.1743, 0.7358, 0.1718, 0.7281, 0.1646, 0.7377, 0.164, 0.7358, 0.1718, 0.7162, 0.1838, 0.7281, 0.1646, 0.7023, 0.1985, 0.6948, 0.2039, 0.6916, 0.1965, 0.7108, 0.1786, 0.7281, 0.1646, 0.7162, 0.1838, 0.7023, 0.1985, 0.6916, 0.1965, 0.7108, 0.1786, 0.7183, 0.1856, 0.7201, 0.1892, 0.7179, 0.191, 0.7179, 0.191, 0.7023, 0.1985, 0.7183, 0.1856, 0.7183, 0.1856, 0.7023, 0.1985, 0.7162, 0.1838, 0.6936, 0.2209, 0.6826, 0.232, 0.6859, 0.2241, 0.6859, 0.2241, 0.6948, 0.2039, 0.6936, 0.2209, 0.6772, 0.2425, 0.6735, 0.2469, 0.6755, 0.239, 0.672, 0.1942, 0.6916, 0.1965, 0.6673, 0.2129, 0.7108, 0.1786, 0.6916, 0.1965, 0.7008, 0.1743, 0.6813, 0.2247, 0.6897, 0.2121, 0.6859, 0.2241, 0.6813, 0.2247, 0.6689, 0.2185, 0.6897, 0.2121, 0.6916, 0.1965, 0.6948, 0.2039, 0.6897, 0.2121, 0.6578, 0.1986, 0.6533, 0.1706, 0.672, 0.1942, 0.6907, 0.1301, 0.6992, 0.1583, 0.6779, 0.1427, 0.7358, 0.1718, 0.7325, 0.1777, 0.7183, 0.1856, 0.6772, 0.2425, 0.6826, 0.232, 0.6799, 0.2418, 0.8924, 0.2202, 0.8739, 0.2279, 0.8766, 0.2106, 0.8739, 0.2279, 0.8857, 0.2378, 0.8781, 0.2382, 0.8858, 0.2495, 0.8797, 0.2424, 0.8857, 0.2378, 0.8667, 0.2622, 0.871, 0.2477, 0.8774, 0.2629, 0.871, 0.2477, 0.8781, 0.2382, 0.8797, 0.2424, 0.871, 0.2477, 0.8797, 0.2424, 0.8774, 0.2629, 0.8739, 0.2279, 0.8781, 0.2382, 0.8726, 0.2289, 0.8613, 0.2577, 0.871, 0.2477, 0.8667, 0.2622, 0.6789, 0.2933, 0.6712, 0.2817, 0.6789, 0.286, 0.6712, 0.2817, 0.668, 0.2942, 0.6656, 0.2847, 0.668, 0.2942, 0.6649, 0.3051, 0.6596, 0.2834, 0.6649, 0.3051, 0.6515, 0.3161, 0.6504, 0.2933, 0.6789, 0.286, 0.6712, 0.2817, 0.6727, 0.2757, 0.6656, 0.2847, 0.668, 0.2942, 0.6596, 0.2834, 0.6596, 0.2834, 0.6649, 0.3051, 0.6504, 0.2933, 0.6712, 0.2817, 0.6656, 0.2847, 0.6644, 0.2785, 0.6727, 0.2757, 0.6712, 0.2817, 0.6691, 0.2749, 0.6691, 0.2749, 0.6644, 0.2785, 0.6581, 0.2789, 0.6596, 0.2834, 0.6471, 0.2883, 0.6581, 0.2789, 0.6691, 0.2749, 0.6581, 0.2789, 0.6603, 0.2741, 0.6581, 0.2789, 0.6471, 0.2883, 0.6359, 0.2705, 0.7742, 0.3516, 0.784, 0.3669, 0.7641, 0.3587, 0.7707, 0.3701, 0.7559, 0.3722, 0.7641, 0.3587, 0.7578, 0.3518, 0.7742, 0.3516, 0.7641, 0.3587, 0.7504, 0.3831, 0.7559, 0.3722, 0.7622, 0.3935, 0.7504, 0.3831, 0.7622, 0.3935, 0.7446, 0.3902, 0.7695, 0.333, 0.7742, 0.3516, 0.7578, 0.3518, 0.7504, 0.3831, 0.7446, 0.3902, 0.7271, 0.3705, 0.7695, 0.333, 0.7578, 0.3518, 0.7454, 0.3407, 0.7578, 0.3518, 0.7559, 0.3722, 0.7365, 0.3514, 0.7454, 0.3407, 0.7578, 0.3518, 0.7365, 0.3514, 0.7365, 0.3514, 0.7198, 0.3475, 0.732, 0.3273, 0.7365, 0.3514, 0.725, 0.3579, 0.7198, 0.3475, 0.7198, 0.3475, 0.725, 0.3579, 0.6991, 0.3392, 0.7255, 0.311, 0.732, 0.3273, 0.7036, 0.3211, 0.732, 0.3273, 0.7198, 0.3475, 0.7036, 0.3211, 0.6991, 0.3392, 0.6925, 0.3697, 0.6893, 0.3347, 0.6893, 0.3203, 0.6991, 0.3392, 0.6893, 0.3347, 0.7036, 0.3211, 0.6991, 0.3392, 0.6893, 0.3203, 0.6893, 0.3203, 0.6893, 0.3347, 0.6761, 0.326, 0.7036, 0.3211, 0.6893, 0.3203, 0.6894, 0.3065, 0.6893, 0.3203, 0.6761, 0.326, 0.6783, 0.3088, 0.6894, 0.3065, 0.6893, 0.3203, 0.6783, 0.3088, 0.6783, 0.3088, 0.6653, 0.328, 0.6649, 0.3051, 0.685, 0.2972, 0.6894, 0.3065, 0.6789, 0.2933, 0.6789, 0.286, 0.685, 0.2972, 0.6789, 0.2933, 0.6789, 0.2933, 0.6783, 0.3088, 0.668, 0.2942, 0.784, 0.3669, 0.7707, 0.3701, 0.7641, 0.3587, 0.6891, 0.2895, 0.685, 0.2972, 0.6789, 0.286, 0.7005, 0.3042, 0.6894, 0.3065, 0.6891, 0.2895, 0.7358, 0.1718, 0.7377, 0.164, 0.7489, 0.1671, 0.7417, 0.1542, 0.7816, 0.1615, 0.7618, 0.1658, 0.7495, 0.169, 0.7489, 0.1671, 0.7618, 0.1658, 0.7413, 0.1328, 0.7561, 0.1479, 0.7417, 0.1542, 0.7561, 0.1479, 0.7816, 0.1615, 0.7417, 0.1542, 0.7624, 0.138, 0.7816, 0.1442, 0.7816, 0.1615, 0.7624, 0.138, 0.7816, 0.1615, 0.7561, 0.1479, 0.8107, 0.187, 0.8132, 0.1688, 0.8282, 0.18, 0.8107, 0.187, 0.7988, 0.1792, 0.7888, 0.1704, 0.7651, 0.1674, 0.7618, 0.1658, 0.7751, 0.1658, 0.8107, 0.187, 0.7888, 0.1704, 0.7955, 0.1657, 0.7888, 0.1704, 0.7751, 0.1658, 0.7816, 0.1615, 0.7888, 0.1704, 0.7816, 0.1615, 0.7955, 0.1657, 0.7358, 0.1718, 0.7489, 0.1671, 0.7495, 0.169, 0.7492, 0.1723, 0.7495, 0.169, 0.7651, 0.1674, 0.73, 0.1409, 0.7413, 0.1328, 0.7417, 0.1542, 0.7746, 0.1779, 0.7751, 0.1658, 0.7888, 0.1704, 0.8, 0.3739, 0.8162, 0.3736, 0.8064, 0.3842, 0.8127, 0.3625, 0.8, 0.3739, 0.8117, 0.3592, 0.8064, 0.3842, 0.7896, 0.3959, 0.8, 0.3739, 0.8, 0.3739, 0.789, 0.3873, 0.7982, 0.3721, 0.7896, 0.3959, 0.7857, 0.4004, 0.7857, 0.3933, 0.7857, 0.4004, 0.7786, 0.3962, 0.7857, 0.3933, 0.7857, 0.3933, 0.7786, 0.3962, 0.7794, 0.3857, 0.7794, 0.3857, 0.7786, 0.3962, 0.7622, 0.3935, 0.784, 0.3669, 0.7794, 0.3857, 0.7707, 0.3701, 0.7707, 0.3701, 0.7794, 0.3857, 0.7559, 0.3722, 0.7794, 0.3857, 0.7622, 0.3935, 0.7559, 0.3722, 0.7859, 0.3491, 0.784, 0.3669, 0.7742, 0.3516, 0.8117, 0.3592, 0.8222, 0.3501, 0.8127, 0.3625, 0.7938, 0.3429, 0.7982, 0.3721, 0.7859, 0.3491, 0.8222, 0.3501, 0.8117, 0.3592, 0.8184, 0.3498, 0.8227, 0.2016, 0.8282, 0.18, 0.8281, 0.1981, 0.8407, 0.181, 0.8355, 0.1948, 0.8282, 0.18, 0.7816, 0.1442, 0.7847, 0.129, 0.8012, 0.1391, 0.8199, 0.1238, 0.8213, 0.1554, 0.8012, 0.1391, 0.8515, 0.1411, 0.8445, 0.1642, 0.8213, 0.1554, 0.8924, 0.2202, 0.8766, 0.2106, 0.8815, 0.1961, 0.8815, 0.1961, 0.8766, 0.2106, 0.8673, 0.2043, 0.8815, 0.1961, 0.8673, 0.2043, 0.867, 0.1789, 0.867, 0.1789, 0.8515, 0.189, 0.8445, 0.1642, 0.8445, 0.1642, 0.8515, 0.189, 0.8407, 0.181, 0.8581, 0.1536, 0.867, 0.1789, 0.8445, 0.1642, 0.8621, 0.236, 0.853, 0.2466, 0.8403, 0.2288, 0.8536, 0.2249, 0.8403, 0.2288, 0.8394, 0.2127, 0.8403, 0.2288, 0.8536, 0.2249, 0.8621, 0.236, 0.8621, 0.236, 0.8536, 0.2249, 0.8726, 0.2289, 0.8536, 0.2249, 0.8586, 0.2106, 0.8726, 0.2289, 0.8394, 0.2127, 0.8515, 0.189, 0.8586, 0.2106, 0.8394, 0.2127, 0.8355, 0.1948, 0.8515, 0.189, 0.8726, 0.2289, 0.8586, 0.2106, 0.8739, 0.2279, 0.8515, 0.189, 0.8355, 0.1948, 0.8407, 0.181, 0.8231, 0.2113, 0.8281, 0.1981, 0.8262, 0.2161, 0.8381, 0.2317, 0.8326, 0.2223, 0.8403, 0.2288, 0.9155, 0.258, 0.9512, 0.2646, 0.9255, 0.2755, 0.8977, 0.2311, 0.9057, 0.2426, 0.8981, 0.2455, 0.9086, 0.2605, 0.8981, 0.2455, 0.9057, 0.2426, 0.8936, 0.2591, 0.8981, 0.2455, 0.9086, 0.2605, 0.8936, 0.2591, 0.8858, 0.2495, 0.8981, 0.2455, 0.8858, 0.2495, 0.8857, 0.2378, 0.8981, 0.2455, 0.9086, 0.2605, 0.9057, 0.2426, 0.9155, 0.258, 0.9163, 0.2358, 0.9049, 0.2281, 0.9086, 0.2276, 0.9057, 0.2426, 0.8977, 0.2311, 0.9049, 0.2281, 0.9209, 0.2948, 0.9251, 0.2966, 0.9195, 0.3136, 0.9125, 0.3354, 0.9036, 0.3582, 0.8838, 0.3551, 0.9328, 0.3009, 0.9195, 0.3136, 0.9251, 0.2966, 0.2106, 0.6303, 0.1918, 0.6005, 0.24, 0.5988, 0.9089, 0.3604, 0.8777, 0.3935, 0.9036, 0.3582, 0.8258, 0.4311, 0.8257, 0.4259, 0.8504, 0.4149, 0.8458, 0.4151, 0.8504, 0.4149, 0.8257, 0.4259, 0.8432, 0.4118, 0.8653, 0.3988, 0.8458, 0.4151, 0.829, 0.4202, 0.8458, 0.4151, 0.8257, 0.4259, 0.8354, 0.3974, 0.837, 0.3858, 0.8432, 0.4118, 0.8432, 0.4118, 0.837, 0.3858, 0.8653, 0.3988, 0.8653, 0.3988, 0.8548, 0.3682, 0.8777, 0.3935, 0.8432, 0.4118, 0.829, 0.4202, 0.8354, 0.3974, 0.8777, 0.3935, 0.8838, 0.3551, 0.9036, 0.3582, 0.9195, 0.3136, 0.9328, 0.3009, 0.9125, 0.3354, 0.8257, 0.4259, 0.8258, 0.4311, 0.8185, 0.4231, 0.8777, 0.3935, 0.8679, 0.4046, 0.863, 0.4037, 0.7924, 0.08543, 0.7951, 0.07199, 0.8231, 0.09363, 0.84, 0.08995, 0.8231, 0.09363, 0.7951, 0.07199, 0.8231, 0.09363, 0.84, 0.08995, 0.8481, 0.1176, 0.886, 0.1636, 0.9073, 0.1401, 0.9225, 0.1707, 0.8969, 0.1734, 0.9225, 0.1707, 0.9162, 0.1967, 0.8969, 0.1734, 0.9162, 0.1967, 0.9044, 0.1945, 0.6936, 0.2209, 0.7119, 0.2293, 0.6896, 0.2353, 0.7119, 0.2293, 0.6998, 0.2412, 0.6896, 0.2353, 0.7292, 0.2529, 0.7251, 0.2614, 0.711, 0.2594, 0.722, 0.2214, 0.7382, 0.2405, 0.7119, 0.2293, 0.7382, 0.2405, 0.7247, 0.2428, 0.7119, 0.2293, 0.7075, 0.2661, 0.6819, 0.2651, 0.711, 0.2594, 0.711, 0.2594, 0.6998, 0.2412, 0.7125, 0.252, 0.6998, 0.2412, 0.6908, 0.2543, 0.6862, 0.2452, 0.6826, 0.232, 0.6936, 0.2209, 0.6896, 0.2353, 0.7382, 0.2405, 0.722, 0.2214, 0.7378, 0.2137, 0.7471, 0.2377, 0.7475, 0.2168, 0.7573, 0.2198, 0.7378, 0.2137, 0.7538, 0.1944, 0.7475, 0.2168, 0.7421, 0.1942, 0.7424, 0.1784, 0.7587, 0.1797, 0.7421, 0.1942, 0.7587, 0.1797, 0.7538, 0.1944, 0.7023, 0.1985, 0.7179, 0.191, 0.722, 0.2214, 0.7421, 0.1942, 0.7201, 0.1892, 0.7424, 0.1784, 0.7751, 0.1658, 0.7746, 0.1779, 0.7587, 0.1797, 0.7746, 0.1779, 0.7888, 0.1704, 0.7988, 0.1792, 0.8227, 0.2016, 0.8231, 0.2113, 0.8174, 0.2022, 0.8231, 0.2113, 0.8075, 0.2352, 0.8174, 0.2022, 0.8075, 0.2352, 0.8016, 0.2319, 0.8174, 0.2022, 0.7927, 0.2081, 0.8174, 0.2022, 0.8016, 0.2319, 0.7927, 0.2081, 0.8016, 0.2319, 0.7904, 0.2323, 0.7847, 0.237, 0.7683, 0.2516, 0.7663, 0.2226, 0.7663, 0.2226, 0.7573, 0.2198, 0.7608, 0.2046, 0.6799, 0.2418, 0.6745, 0.2523, 0.6772, 0.2425, 0.6772, 0.2425, 0.6721, 0.2584, 0.6735, 0.2469, 0.6745, 0.2523, 0.6783, 0.2641, 0.6732, 0.2587, 0.6745, 0.2523, 0.6908, 0.2543, 0.6819, 0.2651, 0.6732, 0.2587, 0.6783, 0.2641, 0.6726, 0.2703, 0.6726, 0.2703, 0.6729, 0.2742, 0.6702, 0.273, 0.6729, 0.2742, 0.6727, 0.2757, 0.6691, 0.2749, 0.6819, 0.2651, 0.6972, 0.2755, 0.6892, 0.2756, 0.6789, 0.2751, 0.6729, 0.2742, 0.6726, 0.2703, 0.6789, 0.286, 0.6727, 0.2757, 0.6791, 0.2783, 0.6891, 0.2895, 0.6791, 0.2783, 0.6892, 0.2756, 0.6892, 0.2756, 0.6791, 0.2783, 0.6789, 0.2751, 0.6729, 0.2742, 0.6789, 0.2751, 0.6727, 0.2757, 0.7028, 0.2783, 0.6892, 0.2756, 0.6972, 0.2755, 0.6896, 0.2353, 0.6799, 0.2418, 0.6826, 0.232, 0.7561, 0.1479, 0.7413, 0.1328, 0.7539, 0.1279, 0.7624, 0.138, 0.7847, 0.129, 0.7816, 0.1442, 0.7624, 0.138, 0.7539, 0.1279, 0.7899, 0.1063, 0.7539, 0.1279, 0.7413, 0.1328, 0.7423, 0.1065, 0.7624, 0.138, 0.7899, 0.1063, 0.7847, 0.129, 0.7413, 0.1328, 0.73, 0.1409, 0.7186, 0.1384, 0.7423, 0.1065, 0.7413, 0.1328, 0.7305, 0.1161, 0.6867, 0.111, 0.7057, 0.09142, 0.7162, 0.1094, 0.7162, 0.1094, 0.7329, 0.08404, 0.739, 0.09327, 0.739, 0.09327, 0.7329, 0.08404, 0.7378, 0.08399, 0.7378, 0.08399, 0.7557, 0.08086, 0.739, 0.09327, 0.7232, 0.4278, 0.7077, 0.4181, 0.7102, 0.4088, 0.7102, 0.4088, 0.7077, 0.4181, 0.6835, 0.4086, 0.702, 0.3888, 0.7102, 0.4088, 0.6853, 0.3974, 0.6835, 0.4086, 0.6636, 0.3934, 0.6853, 0.3974, 0.6256, 0.3307, 0.6239, 0.3239, 0.6276, 0.3004, 0.6143, 0.2791, 0.631, 0.2946, 0.6107, 0.2926, 0.6124, 0.3008, 0.6107, 0.2926, 0.631, 0.2946, 0.4488, 0.5894, 0.4545, 0.5877, 0.4545, 0.6323, 0.6276, 0.3004, 0.6124, 0.3008, 0.631, 0.2946, 0.2714, 0.9205, 0.2812, 0.9516, 0.2326, 0.9098, 0.6236, 0.2059, 0.62, 0.1991, 0.6492, 0.1678, 0.62, 0.1991, 0.5957, 0.1818, 0.6492, 0.1678, 0.6492, 0.1678, 0.6467, 0.1264, 0.6679, 0.1376, 0.6467, 0.1264, 0.6575, 0.1151, 0.6679, 0.1376, 0.6839, 0.09733, 0.6867, 0.111, 0.6575, 0.1151, 0.6867, 0.111, 0.6839, 0.09733, 0.7057, 0.09142, 0.6255, 0.2564, 0.6073, 0.2499, 0.6355, 0.2373, 0.5944, 0.2299, 0.5918, 0.2516, 0.5767, 0.2203, 0.275, 0.9061, 0.3065, 0.9172, 0.2714, 0.9205, 0.8995, 0.3118, 0.8956, 0.2934, 0.9048, 0.2941, 0.614, 0.33, 0.6239, 0.3239, 0.621, 0.3335, 0.6057, 0.2935, 0.6107, 0.2926, 0.6124, 0.3008, 0.05336, 0.9736, 0.06027, 0.9517, 0.06027, 0.9772, 0.8473, 0.2638, 0.853, 0.2466, 0.8613, 0.2577, 0.8599, 0.2766, 0.8613, 0.2577, 0.8667, 0.2622, 0.8379, 0.2728, 0.8432, 0.2492, 0.8473, 0.2638, 0.8512, 0.2893, 0.8379, 0.2728, 0.8473, 0.2638, 0.8512, 0.2893, 0.8599, 0.2766, 0.8593, 0.2886, 0.8212, 0.3274, 0.8193, 0.3088, 0.8311, 0.3185, 0.8281, 0.3368, 0.8212, 0.3274, 0.8311, 0.3185, 0.8281, 0.3368, 0.8184, 0.3498, 0.8212, 0.3274, 0.8184, 0.3498, 0.8117, 0.3592, 0.8108, 0.355, 0.7742, 0.3516, 0.7695, 0.333, 0.7859, 0.3491, 0.7048, 0.4294, 0.6831, 0.4169, 0.6835, 0.4086, 0.7077, 0.4181, 0.7373, 0.1737, 0.7358, 0.1718, 0.7495, 0.169, 0.7373, 0.1737, 0.7325, 0.1777, 0.7358, 0.1718, 0.07332, 0.6584, 0.08042, 0.6777, 0.0576, 0.6974, 0.6255, 0.36, 0.621, 0.3335, 0.6256, 0.3307, 0.6315, 0.3584, 0.6552, 0.4, 0.6835, 0.4086, 0.6831, 0.4169, 0.6442, 0.3906, 0.6636, 0.3934, 0.6552, 0.4, 0.6255, 0.36, 0.6315, 0.3584, 0.6442, 0.3906, 0.05738, 0.8332, 0.07521, 0.791, 0.09896, 0.8243, 0.8127, 0.3625, 0.8222, 0.3501, 0.8299, 0.3641, 0.8162, 0.3736, 0.6239, 0.3239, 0.6256, 0.3307, 0.621, 0.3335, 0.3667, 0.9146, 0.3698, 0.9202, 0.3501, 0.9139, 0.3667, 0.9146, 0.3915, 0.9174, 0.3698, 0.9202, 0.3526, 0.8881, 0.3737, 0.8978, 0.3667, 0.9146, 0.4145, 0.9061, 0.4095, 0.9105, 0.3878, 0.8943, 0.4329, 0.8587, 0.3985, 0.8675, 0.3979, 0.8297, 0.08147, 0.6628, 0.07332, 0.6584, 0.06744, 0.6152, 0.8075, 0.2352, 0.8164, 0.2341, 0.8239, 0.2494, 0.7997, 0.2442, 0.8075, 0.2352, 0.8239, 0.2494, 0.7997, 0.2442, 0.8016, 0.2319, 0.8075, 0.2352, 0.8191, 0.2776, 0.8236, 0.2844, 0.7887, 0.2794, 0.8239, 0.2494, 0.8432, 0.2492, 0.8379, 0.2728, 0.8381, 0.2317, 0.8432, 0.2492, 0.8239, 0.2494, 0.7862, 0.2634, 0.8085, 0.2658, 0.7887, 0.2794, 0.7756, 0.2549, 0.7887, 0.2794, 0.7777, 0.2807, 0.7471, 0.3171, 0.732, 0.3273, 0.7255, 0.311, 0.7568, 0.3257, 0.768, 0.3208, 0.7695, 0.333, 0.7857, 0.3144, 0.7695, 0.333, 0.768, 0.3208, 0.7576, 0.3087, 0.7857, 0.3144, 0.768, 0.3208, 0.7996, 0.3219, 0.7695, 0.333, 0.7857, 0.3144, 0.769, 0.279, 0.7777, 0.2807, 0.7623, 0.2916, 0.6891, 0.2895, 0.7138, 0.2864, 0.7005, 0.3042, 0.7215, 0.2981, 0.7005, 0.3042, 0.7138, 0.2864, 0.7255, 0.311, 0.7005, 0.3042, 0.7215, 0.2981, 0.7482, 0.2863, 0.7345, 0.2929, 0.7431, 0.2741, 0.7255, 0.311, 0.7215, 0.2981, 0.7576, 0.3087, 0.7192, 0.2727, 0.711, 0.2594, 0.7251, 0.2614, 0.7431, 0.2741, 0.7372, 0.2698, 0.7575, 0.2697, 0.7334, 0.2783, 0.7372, 0.2698, 0.7431, 0.2741, 0.7997, 0.2442, 0.7965, 0.2527, 0.7847, 0.237, 0.7683, 0.2516, 0.7847, 0.237, 0.7756, 0.2549, 0.769, 0.279, 0.7482, 0.2863, 0.7575, 0.2697, 0.7685, 0.06916, 0.7951, 0.07199, 0.7574, 0.07342, 0.84, 0.08995, 0.7951, 0.07199, 0.8312, 0.07877, 0.4369, 0.7124, 0.4338, 0.7463, 0.4061, 0.7488, 0.9204, 0.1478, 0.9134, 0.1335, 0.9196, 0.1385, 0.8481, 0.1176, 0.8515, 0.1411, 0.8336, 0.1209, 0.886, 0.1636, 0.867, 0.1789, 0.8581, 0.1536, 0.886, 0.1636, 0.8969, 0.1734, 0.867, 0.1789, 0.7786, 0.3962, 0.7857, 0.4004, 0.7847, 0.4153, 0.7423, 0.1065, 0.7305, 0.1161, 0.739, 0.09327, 0.7899, 0.1063, 0.7539, 0.1279, 0.7608, 0.1034, 0.7362, 0.4082, 0.7446, 0.3902, 0.7517, 0.4335, 0.6552, 0.3458, 0.6653, 0.328, 0.6871, 0.3636, 0.6552, 0.3458, 0.6515, 0.3161, 0.6653, 0.328, 0.9204, 0.1478, 0.9196, 0.1385, 0.9525, 0.1939, 0.8952, 0.2792, 0.8774, 0.2629, 0.8933, 0.2706, 0.8674, 0.2864, 0.8791, 0.2811, 0.8817, 0.2933, 0.8717, 0.314, 0.8883, 0.311, 0.8943, 0.3196, 0.8717, 0.314, 0.8817, 0.2933, 0.8883, 0.311, 0.8211, 0.3795, 0.8108, 0.3974, 0.8064, 0.3842, 0.8211, 0.3795, 0.8064, 0.3842, 0.8162, 0.3736, 0.8717, 0.314, 0.852, 0.3204, 0.8484, 0.3124, 0.6582, 0.268, 0.6561, 0.2594, 0.6667, 0.2588, 0.665, 0.2684, 0.8956, 0.2934, 0.8952, 0.2792, 0.9048, 0.2941, 0.8933, 0.2706, 0.8936, 0.2591, 0.9078, 0.2752, 0.8548, 0.3682, 0.836, 0.3536, 0.8681, 0.3513, 0.852, 0.3204, 0.8368, 0.3229, 0.8484, 0.3124, 0.6673, 0.2129, 0.6689, 0.2185, 0.6538, 0.2247, 0.638, 0.2522, 0.6568, 0.2417, 0.6395, 0.2646, 0.6755, 0.239, 0.6609, 0.2428, 0.6773, 0.2346, 0.6813, 0.2247, 0.6773, 0.2346, 0.6689, 0.2185, 0.6609, 0.2428, 0.6568, 0.2417, 0.6697, 0.2324, 0.7008, 0.1743, 0.693, 0.1741, 0.7118, 0.1602, 0.7162, 0.1838, 0.7358, 0.1718, 0.7183, 0.1856, 0.6948, 0.2039, 0.7023, 0.1985, 0.6936, 0.2209, 0.6772, 0.2425, 0.6755, 0.239, 0.6773, 0.2346, 0.6582, 0.268, 0.6359, 0.2705, 0.6395, 0.2646, 0.6561, 0.2594, 0.871, 0.2477, 0.853, 0.2466, 0.8621, 0.236, 0.871, 0.2477, 0.8621, 0.236, 0.8726, 0.2289, 0.668, 0.2942, 0.6712, 0.2817, 0.6789, 0.2933, 0.665, 0.2684, 0.6702, 0.273, 0.6603, 0.2741, 0.6582, 0.268, 0.6603, 0.2741, 0.6359, 0.2705, 0.967, 0.3191, 0.9328, 0.3009, 0.9251, 0.2966, 0.9255, 0.2755, 0.6729, 0.2742, 0.6691, 0.2749, 0.6702, 0.273, 0.722, 0.3964, 0.7279, 0.3757, 0.7446, 0.3902, 0.7101, 0.356, 0.725, 0.3579, 0.7271, 0.3705, 0.7101, 0.356, 0.6991, 0.3392, 0.725, 0.3579, 0.7005, 0.3042, 0.7255, 0.311, 0.7036, 0.3211, 0.6653, 0.328, 0.6783, 0.3088, 0.6761, 0.326, 0.6891, 0.2895, 0.6894, 0.3065, 0.685, 0.2972, 0.7568, 0.3257, 0.7454, 0.3407, 0.732, 0.3273, 0.7568, 0.3257, 0.7695, 0.333, 0.7454, 0.3407, 0.7377, 0.164, 0.7417, 0.1542, 0.7618, 0.1658, 0.8132, 0.1688, 0.8107, 0.187, 0.7955, 0.1657, 0.7982, 0.3721, 0.8117, 0.3592, 0.8, 0.3739, 0.7859, 0.3491, 0.7982, 0.3721, 0.784, 0.3669, 0.8127, 0.3625, 0.8162, 0.3736, 0.8, 0.3739, 0.8394, 0.2127, 0.8326, 0.2223, 0.8262, 0.2161, 0.8213, 0.1554, 0.7955, 0.1657, 0.8012, 0.1391, 0.8445, 0.1642, 0.8515, 0.1411, 0.8581, 0.1536, 0.8586, 0.2106, 0.8515, 0.189, 0.8673, 0.2043, 0.8407, 0.181, 0.8282, 0.18, 0.8445, 0.1642, 0.8213, 0.1554, 0.8199, 0.1238, 0.8515, 0.1411, 0.9086, 0.2605, 0.9078, 0.2752, 0.8936, 0.2591, 0.3498, 0.5954, 0.3505, 0.6237, 0.2996, 0.6349, 0.8481, 0.1176, 0.84, 0.08995, 0.8786, 0.1086, 0.8646, 0.1136, 0.9036, 0.3582, 0.9125, 0.3354, 0.9089, 0.3604, 0.8458, 0.4151, 0.863, 0.4037, 0.8504, 0.4149, 0.8653, 0.3988, 0.8777, 0.3935, 0.863, 0.4037, 0.8458, 0.4151, 0.829, 0.4202, 0.8432, 0.4118, 0.8257, 0.4259, 0.8185, 0.4231, 0.829, 0.4202, 0.7119, 0.2293, 0.6936, 0.2209, 0.7023, 0.1985, 0.722, 0.2214, 0.8834, 0.1385, 0.8646, 0.1136, 0.8786, 0.1086, 0.7382, 0.2405, 0.7292, 0.2529, 0.7247, 0.2428, 0.7247, 0.2428, 0.7292, 0.2529, 0.711, 0.2594, 0.7125, 0.252, 0.7119, 0.2293, 0.7247, 0.2428, 0.6998, 0.2412, 0.7119, 0.2293, 0.7125, 0.252, 0.722, 0.2214, 0.7179, 0.191, 0.7378, 0.2137, 0.7378, 0.2137, 0.7179, 0.191, 0.7421, 0.1942, 0.7179, 0.191, 0.7201, 0.1892, 0.7421, 0.1942, 0.7841, 0.2064, 0.7988, 0.1792, 0.7927, 0.2081, 0.6791, 0.2783, 0.6891, 0.2895, 0.6789, 0.286, 0.7107, 0.1247, 0.7305, 0.1161, 0.7099, 0.1381, 0.7935, 0.4261, 0.7946, 0.4327, 0.7897, 0.4332, 0.7505, 0.4398, 0.7517, 0.4335, 0.7897, 0.4332, 0.7557, 0.08086, 0.7662, 0.07995, 0.739, 0.09327, 0.7232, 0.4278, 0.7362, 0.4082, 0.7517, 0.4335, 0.6073, 0.2499, 0.6041, 0.2504, 0.6033, 0.224, 0.6033, 0.224, 0.62, 0.1991, 0.6236, 0.2059, 0.6492, 0.1678, 0.6249, 0.158, 0.6467, 0.1264, 0.6867, 0.111, 0.6679, 0.1376, 0.6575, 0.1151])
me_x.materials.append(mat_material)
me_x.use_remesh_fix_poles = True
me_x.use_remesh_preserve_attributes = False
me_x.update()
me_001 = bpy.data.meshes.new('Куб.001')
me_001.from_pydata([(-5.067, -4.671, -1.422), (-4.538, -4.9, 1.0), (-4.296, 0.5449, -1.623), (-4.538, 1.0, 1.0), (1.339, -4.904, -0.9753), (0.9955, -4.9, 1.0), (1.519, 1.013, -1.259), (0.453, 0.08092, 0.9889), (0.1696, 0.9753, -1.712), (-3.899, 1.0, 1.0), (-4.425, -4.882, -1.91), (-3.899, -4.9, 1.0), (-0.02182, 1.0, 1.0), (0.747, -4.932, -1.201), (0.3406, 1.034, -2.197), (0.5208, -4.9, 1.0), (-4.538, -4.9, 0.4624), (-4.538, 1.0, 0.4624), (0.9967, -4.9, 0.4624), (-3.898, -4.9, 0.4624), (-3.898, 1.0, 0.4624), (0.5217, -4.9, 0.4624), (0.5217, 1.0, 0.4624), (-4.538, 1.0, 0.2249), (0.9973, -4.9, 0.2249), (-3.898, -4.9, 0.2249), (-3.898, 1.0, 0.2249), (0.5221, -4.9, 0.2249), (0.5221, 1.0, 0.2249), (-4.538, -4.9, 0.2249), (0.9967, 0.2941, 0.4624), (0.5217, 1.0, 0.4624), (0.6744, 0.4551, 0.7745), (0.5221, 1.0, 0.2249), (0.9973, 0.2941, 0.2249), (1.231, 1.006, -0.441), (-1.275, 0.9749, -1.307), (-3.048, 0.9744, -0.9086), (-4.771, -1.374, -1.382), (-1.242, -0.8237, -1.885), (-2.441, -2.352, -1.677), (-3.251, -0.3341, -1.647), (-4.893, -2.97, -1.121), (-3.434, -3.618, -1.799), (-4.363, -3.205, -1.245), (-4.839, -2.256, -1.087), (-3.189, 0.9957, -0.1128), (-4.793, 0.8252, -0.6742), (-4.538, -4.9, 0.8997), (-4.538, 1.0, 0.8997), (0.9958, -4.9, 0.8997), (-3.899, -4.9, 0.8997), (-3.899, 1.0, 0.8997), (0.5209, -4.9, 0.8997), (0.07953, 1.0, 0.8997)], [], [(48, 1, 3, 49), (28, 22, 31, 33), (34, 30, 18, 24), (51, 11, 1, 48), (14, 6, 4, 13), (9, 3, 1, 11), (12, 9, 11, 15), (2, 37, 38), (53, 15, 11, 51), (49, 3, 9, 52), (50, 5, 15, 53), (7, 12, 15, 5), (8, 14, 13, 10, 43, 40, 39), (52, 9, 12, 54), (26, 20, 22, 28), (24, 18, 21, 27), (23, 17, 20, 26), (27, 21, 19, 25), (25, 19, 16, 29), (22, 54, 12, 7, 32, 31), (6, 35, 34, 24, 4), (29, 16, 17, 23), (0, 29, 23, 47, 2, 38, 45, 42), (14, 28, 33, 35, 6), (10, 25, 29, 0), (13, 27, 25, 10), (2, 47, 46, 8, 36, 37), (4, 24, 27, 13), (8, 46, 26, 28, 14), (30, 31, 32), (33, 34, 35), (30, 34, 33, 31), (30, 32, 7, 5, 50, 18), (20, 52, 54, 22), (38, 40, 43, 44, 45), (40, 38, 37, 41), (41, 37, 36), (36, 8, 39, 41), (39, 40, 41), (42, 44, 43, 0), (0, 43, 10), (45, 44, 42), (46, 47, 23, 26), (18, 50, 53, 21), (17, 49, 52, 20), (21, 53, 51, 19), (19, 51, 48, 16), (16, 48, 49, 17)])
_uv = me_001.uv_layers.new(name='UVКарта')
_uv.uv.foreach_set('vector', [0.6125, 0.0, 0.625, 0.0, 0.625, 0.25, 0.6125, 0.25, 0.5281, 0.4405, 0.5578, 0.4405, 0.5578, 0.4405, 0.5281, 0.4405, 0.5281, 0.5299, 0.5578, 0.5299, 0.5578, 0.75, 0.5281, 0.75, 0.6125, 0.9199, 0.625, 0.9199, 0.625, 1.0, 0.6125, 1.0, 0.3155, 0.5, 0.375, 0.5, 0.375, 0.75, 0.3155, 0.75, 0.7949, 0.5, 0.875, 0.5, 0.875, 0.75, 0.7949, 0.75, 0.6845, 0.5, 0.7949, 0.5, 0.7949, 0.75, 0.6845, 0.75, 0.125, 0.5, 0.151, 0.5, 0.125, 0.5999, 0.6125, 0.8095, 0.625, 0.8095, 0.625, 0.9199, 0.6125, 0.9199, 0.6125, 0.25, 0.625, 0.25, 0.625, 0.3301, 0.6125, 0.3301, 0.6125, 0.75, 0.625, 0.75, 0.625, 0.8095, 0.6125, 0.8095, 0.625, 0.5, 0.6845, 0.5, 0.6845, 0.75, 0.625, 0.75, 0.2051, 0.5, 0.3155, 0.5, 0.3155, 0.75, 0.2051, 0.75, 0.2051, 0.696, 0.2051, 0.642, 0.2051, 0.5768, 0.6125, 0.3301, 0.625, 0.3301, 0.625, 0.4405, 0.6125, 0.4405, 0.5281, 0.3301, 0.5578, 0.3301, 0.5578, 0.4405, 0.5281, 0.4405, 0.5281, 0.75, 0.5578, 0.75, 0.5578, 0.8095, 0.5281, 0.8095, 0.5281, 0.25, 0.5578, 0.25, 0.5578, 0.3301, 0.5281, 0.3301, 0.5281, 0.8095, 0.5578, 0.8095, 0.5578, 0.9199, 0.5281, 0.9199, 0.5281, 0.9199, 0.5578, 0.9199, 0.5578, 1.0, 0.5281, 1.0, 0.5578, 0.4405, 0.6125, 0.4405, 0.625, 0.4405, 0.625, 0.5, 0.5976, 0.5, 0.5578, 0.4405, 0.375, 0.5, 0.4594, 0.5, 0.5281, 0.5299, 0.5281, 0.75, 0.375, 0.75, 0.5281, 0.0, 0.5578, 0.0, 0.5578, 0.25, 0.5281, 0.25, 0.375, 0.0, 0.5281, 0.0, 0.5281, 0.25, 0.4574, 0.25, 0.375, 0.25, 0.375, 0.1501, 0.375, 0.1127, 0.375, 0.0823, 0.375, 0.4405, 0.5281, 0.4405, 0.5281, 0.4405, 0.4594, 0.5, 0.375, 0.5, 0.375, 0.9199, 0.5281, 0.9199, 0.5281, 1.0, 0.375, 1.0, 0.375, 0.8095, 0.5281, 0.8095, 0.5281, 0.9199, 0.375, 0.9199, 0.375, 0.25, 0.4574, 0.25, 0.5014, 0.3301, 0.375, 0.3301, 0.375, 0.3058, 0.375, 0.276, 0.375, 0.75, 0.5281, 0.75, 0.5281, 0.8095, 0.375, 0.8095, 0.375, 0.3301, 0.5014, 0.3301, 0.5281, 0.3301, 0.5281, 0.4405, 0.375, 0.4405, 0.5578, 0.5299, 0.5579, 0.5, 0.5976, 0.5, 0.5281, 0.4405, 0.5281, 0.5, 0.4594, 0.5, 0.5578, 0.5299, 0.5281, 0.5299, 0.5281, 0.4405, 0.5578, 0.4405, 0.5578, 0.5299, 0.5976, 0.5, 0.625, 0.5, 0.625, 0.75, 0.6125, 0.75, 0.5578, 0.75, 0.5578, 0.3301, 0.6125, 0.3301, 0.6125, 0.4405, 0.5578, 0.4405, 0.125, 0.5999, 0.2051, 0.642, 0.2051, 0.696, 0.1541, 0.678, 0.125, 0.6373, 0.2051, 0.642, 0.125, 0.5999, 0.151, 0.5, 0.188, 0.5559, 0.188, 0.5559, 0.151, 0.5, 0.1808, 0.5, 0.1808, 0.5, 0.2051, 0.5, 0.2051, 0.5768, 0.188, 0.5559, 0.2051, 0.5768, 0.2051, 0.642, 0.188, 0.5559, 0.125, 0.6677, 0.1541, 0.678, 0.2051, 0.696, 0.125, 0.75, 0.125, 0.75, 0.2051, 0.696, 0.2051, 0.75, 0.125, 0.6373, 0.1541, 0.678, 0.125, 0.6677, 0.5014, 0.3301, 0.4574, 0.25, 0.5281, 0.25, 0.5281, 0.3301, 0.5578, 0.75, 0.6125, 0.75, 0.6125, 0.8095, 0.5578, 0.8095, 0.5578, 0.25, 0.6125, 0.25, 0.6125, 0.3301, 0.5578, 0.3301, 0.5578, 0.8095, 0.6125, 0.8095, 0.6125, 0.9199, 0.5578, 0.9199, 0.5578, 0.9199, 0.6125, 0.9199, 0.6125, 1.0, 0.5578, 1.0, 0.5578, 0.0, 0.6125, 0.0, 0.6125, 0.25, 0.5578, 0.25])
me_001.use_remesh_fix_poles = True
me_001.use_remesh_preserve_attributes = False
me_001.update()
me_002 = bpy.data.meshes.new('Куб.002')
me_002.from_pydata([(-5.067, -4.671, -1.422), (-4.538, -4.9, 1.0), (-4.296, 0.5449, -1.623), (-4.538, 1.0, 1.0), (1.339, -4.904, -0.9753), (0.9955, -4.9, 1.0), (1.519, 1.013, -1.259), (0.453, 0.08092, 0.9889), (0.1696, 0.9753, -1.712), (-3.899, 1.0, 1.0), (-4.425, -4.882, -1.91), (-3.899, -4.9, 1.0), (-0.02182, 1.0, 1.0), (0.747, -4.932, -1.201), (0.3406, 1.034, -2.197), (0.5208, -4.9, 1.0), (-4.538, -4.9, 0.4624), (-4.538, 1.0, 0.4624), (0.9967, -4.9, 0.4624), (-3.898, -4.9, 0.4624), (-3.898, 1.0, 0.4624), (0.5217, -4.9, 0.4624), (0.5217, 1.0, 0.4624), (-4.538, 1.0, 0.2249), (0.9973, -4.9, 0.2249), (-3.898, -4.9, 0.2249), (-3.898, 1.0, 0.2249), (0.5221, -4.9, 0.2249), (0.5221, 1.0, 0.2249), (-4.538, -4.9, 0.2249), (0.9967, 0.2941, 0.4624), (0.5217, 1.0, 0.4624), (0.6744, 0.4551, 0.7745), (0.5221, 1.0, 0.2249), (0.9973, 0.2941, 0.2249), (1.231, 1.006, -0.441), (-1.275, 0.9749, -1.307), (-3.048, 0.9744, -0.9086), (-4.771, -1.374, -1.382), (-1.242, -0.8237, -1.885), (-2.441, -2.352, -1.677), (-3.251, -0.3341, -1.647), (-4.893, -2.97, -1.121), (-3.434, -3.618, -1.799), (-4.363, -3.205, -1.245), (-4.839, -2.256, -1.087), (-3.189, 0.9957, -0.1128), (-4.793, 0.8252, -0.6742), (-4.538, -4.9, 0.8997), (-4.538, 1.0, 0.8997), (0.9958, -4.9, 0.8997), (-3.899, -4.9, 0.8997), (-3.899, 1.0, 0.8997), (0.5209, -4.9, 0.8997), (0.07953, 1.0, 0.8997)], [], [(48, 1, 3, 49), (28, 22, 31, 33), (34, 30, 18, 24), (51, 11, 1, 48), (14, 6, 4, 13), (9, 3, 1, 11), (12, 9, 11, 15), (2, 37, 38), (53, 15, 11, 51), (49, 3, 9, 52), (50, 5, 15, 53), (7, 12, 15, 5), (8, 14, 13, 10, 43, 40, 39), (52, 9, 12, 54), (26, 20, 22, 28), (24, 18, 21, 27), (23, 17, 20, 26), (27, 21, 19, 25), (25, 19, 16, 29), (22, 54, 12, 7, 32, 31), (6, 35, 34, 24, 4), (29, 16, 17, 23), (0, 29, 23, 47, 2, 38, 45, 42), (14, 28, 33, 35, 6), (10, 25, 29, 0), (13, 27, 25, 10), (2, 47, 46, 8, 36, 37), (4, 24, 27, 13), (8, 46, 26, 28, 14), (30, 31, 32), (33, 34, 35), (30, 34, 33, 31), (30, 32, 7, 5, 50, 18), (20, 52, 54, 22), (38, 40, 43, 44, 45), (40, 38, 37, 41), (41, 37, 36), (36, 8, 39, 41), (39, 40, 41), (42, 44, 43, 0), (0, 43, 10), (45, 44, 42), (46, 47, 23, 26), (18, 50, 53, 21), (17, 49, 52, 20), (21, 53, 51, 19), (19, 51, 48, 16), (16, 48, 49, 17)])
_uv = me_002.uv_layers.new(name='UVКарта')
_uv.uv.foreach_set('vector', [0.6125, 0.0, 0.625, 0.0, 0.625, 0.25, 0.6125, 0.25, 0.5281, 0.4405, 0.5578, 0.4405, 0.5578, 0.4405, 0.5281, 0.4405, 0.5281, 0.5299, 0.5578, 0.5299, 0.5578, 0.75, 0.5281, 0.75, 0.6125, 0.9199, 0.625, 0.9199, 0.625, 1.0, 0.6125, 1.0, 0.3155, 0.5, 0.375, 0.5, 0.375, 0.75, 0.3155, 0.75, 0.7949, 0.5, 0.875, 0.5, 0.875, 0.75, 0.7949, 0.75, 0.6845, 0.5, 0.7949, 0.5, 0.7949, 0.75, 0.6845, 0.75, 0.125, 0.5, 0.151, 0.5, 0.125, 0.5999, 0.6125, 0.8095, 0.625, 0.8095, 0.625, 0.9199, 0.6125, 0.9199, 0.6125, 0.25, 0.625, 0.25, 0.625, 0.3301, 0.6125, 0.3301, 0.6125, 0.75, 0.625, 0.75, 0.625, 0.8095, 0.6125, 0.8095, 0.625, 0.5, 0.6845, 0.5, 0.6845, 0.75, 0.625, 0.75, 0.2051, 0.5, 0.3155, 0.5, 0.3155, 0.75, 0.2051, 0.75, 0.2051, 0.696, 0.2051, 0.642, 0.2051, 0.5768, 0.6125, 0.3301, 0.625, 0.3301, 0.625, 0.4405, 0.6125, 0.4405, 0.5281, 0.3301, 0.5578, 0.3301, 0.5578, 0.4405, 0.5281, 0.4405, 0.5281, 0.75, 0.5578, 0.75, 0.5578, 0.8095, 0.5281, 0.8095, 0.5281, 0.25, 0.5578, 0.25, 0.5578, 0.3301, 0.5281, 0.3301, 0.5281, 0.8095, 0.5578, 0.8095, 0.5578, 0.9199, 0.5281, 0.9199, 0.5281, 0.9199, 0.5578, 0.9199, 0.5578, 1.0, 0.5281, 1.0, 0.5578, 0.4405, 0.6125, 0.4405, 0.625, 0.4405, 0.625, 0.5, 0.5976, 0.5, 0.5578, 0.4405, 0.375, 0.5, 0.4594, 0.5, 0.5281, 0.5299, 0.5281, 0.75, 0.375, 0.75, 0.5281, 0.0, 0.5578, 0.0, 0.5578, 0.25, 0.5281, 0.25, 0.375, 0.0, 0.5281, 0.0, 0.5281, 0.25, 0.4574, 0.25, 0.375, 0.25, 0.375, 0.1501, 0.375, 0.1127, 0.375, 0.0823, 0.375, 0.4405, 0.5281, 0.4405, 0.5281, 0.4405, 0.4594, 0.5, 0.375, 0.5, 0.375, 0.9199, 0.5281, 0.9199, 0.5281, 1.0, 0.375, 1.0, 0.375, 0.8095, 0.5281, 0.8095, 0.5281, 0.9199, 0.375, 0.9199, 0.375, 0.25, 0.4574, 0.25, 0.5014, 0.3301, 0.375, 0.3301, 0.375, 0.3058, 0.375, 0.276, 0.375, 0.75, 0.5281, 0.75, 0.5281, 0.8095, 0.375, 0.8095, 0.375, 0.3301, 0.5014, 0.3301, 0.5281, 0.3301, 0.5281, 0.4405, 0.375, 0.4405, 0.5578, 0.5299, 0.5579, 0.5, 0.5976, 0.5, 0.5281, 0.4405, 0.5281, 0.5, 0.4594, 0.5, 0.5578, 0.5299, 0.5281, 0.5299, 0.5281, 0.4405, 0.5578, 0.4405, 0.5578, 0.5299, 0.5976, 0.5, 0.625, 0.5, 0.625, 0.75, 0.6125, 0.75, 0.5578, 0.75, 0.5578, 0.3301, 0.6125, 0.3301, 0.6125, 0.4405, 0.5578, 0.4405, 0.125, 0.5999, 0.2051, 0.642, 0.2051, 0.696, 0.1541, 0.678, 0.125, 0.6373, 0.2051, 0.642, 0.125, 0.5999, 0.151, 0.5, 0.188, 0.5559, 0.188, 0.5559, 0.151, 0.5, 0.1808, 0.5, 0.1808, 0.5, 0.2051, 0.5, 0.2051, 0.5768, 0.188, 0.5559, 0.2051, 0.5768, 0.2051, 0.642, 0.188, 0.5559, 0.125, 0.6677, 0.1541, 0.678, 0.2051, 0.696, 0.125, 0.75, 0.125, 0.75, 0.2051, 0.696, 0.2051, 0.75, 0.125, 0.6373, 0.1541, 0.678, 0.125, 0.6677, 0.5014, 0.3301, 0.4574, 0.25, 0.5281, 0.25, 0.5281, 0.3301, 0.5578, 0.75, 0.6125, 0.75, 0.6125, 0.8095, 0.5578, 0.8095, 0.5578, 0.25, 0.6125, 0.25, 0.6125, 0.3301, 0.5578, 0.3301, 0.5578, 0.8095, 0.6125, 0.8095, 0.6125, 0.9199, 0.5578, 0.9199, 0.5578, 0.9199, 0.6125, 0.9199, 0.6125, 1.0, 0.5578, 1.0, 0.5578, 0.0, 0.6125, 0.0, 0.6125, 0.25, 0.5578, 0.25])
me_002.use_remesh_fix_poles = True
me_002.use_remesh_preserve_attributes = False
me_002.update()

# ---- objects
ob_x = bpy.data.objects.new('Куб', me_x)
ob_001 = bpy.data.objects.new('Куб.001', me_001)
ob_002 = bpy.data.objects.new('Куб.002', me_002)

# ---- transforms, parenting, visibility, modifiers, constraints
ob_x.location = (0.0, 0.0, 0.0)
ob_001.location = (-7.242, 0.0, 0.0)
_m = ob_001.modifiers.new('Подразделения', 'SUBSURF')
_m.levels = 5
_m = ob_001.modifiers.new('Смещение поверхности', 'DISPLACE')
ob_002.location = (-14.41, 0.0, 0.0)
_m = ob_002.modifiers.new('Подразделения', 'SUBSURF')
_m.levels = 5
_m = ob_002.modifiers.new('Смещение поверхности', 'DISPLACE')

# ---- collection membership
col_collection.objects.link(ob_x)
col_collection.objects.link(ob_001)
col_collection.objects.link(ob_002)

# ---- scene / render settings (as saved in the file)
scene.frame_start = 1; scene.frame_end = 250; scene.frame_set(1)
scene.render.engine = 'BLENDER_EEVEE_NEXT'
scene.cycles.sampling_pattern = 'TABULATED_SOBOL'
scene.cycles.use_light_tree = False
scene.view_settings.view_transform = 'Filmic'
bpy.context.view_layer.update()

# ---- added for rendering (the .blend has no active camera and no usable light): camera, sun
cam_auto = bpy.data.cameras.new('AutoCamera')
cam_auto.lens = 50.0
cam_auto.sensor_width = 36.0
cam_auto.clip_end = 1000.0
ob_auto_camera = bpy.data.objects.new('AutoCamera', cam_auto)
scene.collection.objects.link(ob_auto_camera)
ob_auto_camera.location = (13.6733, -27.0626, 17.3355)
ob_auto_camera.rotation_euler = (1.09748, -7.21219e-08, 0.694738)
scene.camera = ob_auto_camera
light_auto_sun = bpy.data.lights.new('AutoSun', 'SUN')
light_auto_sun.energy = 3.0
light_auto_sun.angle = 0.0523599
ob_auto_sun = bpy.data.objects.new('AutoSun', light_auto_sun)
scene.collection.objects.link(ob_auto_sun)
ob_auto_sun.rotation_euler = (0.872665, 0.174533, 0.523599)
bpy.context.view_layer.update()
